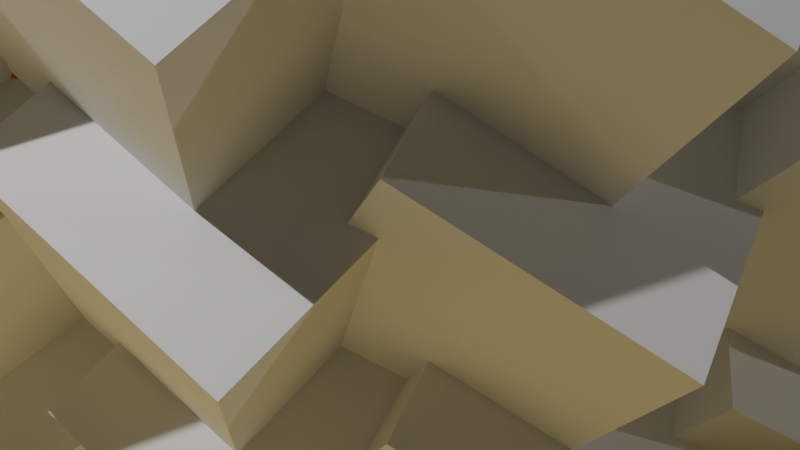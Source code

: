 # Source: base-project.blend  (saved by Blender 4.1.23; exported with 4.5.12 LTS)
import bpy
from mathutils import Matrix  # noqa: F401  (used for matrix-valued properties, if any)

bpy.ops.wm.read_factory_settings(use_empty=True)
scene = bpy.context.scene
scene.name = 'Scene'

# ---- collections
col_collection = bpy.data.collections.new('Collection'); scene.collection.children.link(col_collection)
col_carving = bpy.data.collections.new('Carving'); scene.collection.children.link(col_carving)

# ---- materials (node trees are filled in below, after node groups)
mat_material_001 = bpy.data.materials.new('Material.001')
mat_material_001.use_transparent_shadow = False
mat_material = bpy.data.materials.new('Material')
mat_material.alpha_threshold = 0.0
mat_material.use_transparent_shadow = False
mat_material.roughness = 0.5
mat_material.line_color = (0.0, 0.0, 0.0, 1.0)

# ---- material node trees
mat_material_001.use_nodes = True; mat_material_001.node_tree.nodes.clear()
_N = mat_material_001.node_tree.nodes; _L = mat_material_001.node_tree.links
n0 = _N.new('ShaderNodeBsdfPrincipled'); n0.name = 'Principled BSDF'; n0.location = (10, 300)
n0.inputs[0].default_value = (0.8009, 0.6334, 0.2336, 1.0)
n0.inputs[1].default_value = 0.4202
n1 = _N.new('ShaderNodeOutputMaterial'); n1.name = 'Material Output'; n1.location = (300, 300)
_L.new(n0.outputs[0], n1.inputs[0])
n1.is_active_output = True
mat_material.use_nodes = True; mat_material.node_tree.nodes.clear()
_N = mat_material.node_tree.nodes; _L = mat_material.node_tree.links
n0 = _N.new('ShaderNodeOutputMaterial'); n0.name = 'Material Output'; n0.location = (300, 300)
n1 = _N.new('ShaderNodeBsdfPrincipled'); n1.name = 'Principled BSDF'; n1.location = (10, 300)
n1.inputs[0].default_value = (0.8001, 0.0, 0.00186, 1.0)
n1.inputs[3].default_value = 1.45
_L.new(n1.outputs[0], n0.inputs[0])
n0.is_active_output = True

# ---- world
world_world = bpy.data.worlds.new('World'); scene.world = world_world
world_world.use_nodes = True; world_world.node_tree.nodes.clear()
_N = world_world.node_tree.nodes; _L = world_world.node_tree.links
n0 = _N.new('ShaderNodeOutputWorld'); n0.name = 'World Output'; n0.location = (300, 300)
n1 = _N.new('ShaderNodeBackground'); n1.name = 'Background'; n1.location = (10, 300)
n1.inputs[0].default_value = (0.05088, 0.05088, 0.05088, 1.0)
_L.new(n1.outputs[0], n0.inputs[0])
n0.is_active_output = True
world_world.color = (0.05088, 0.05088, 0.05088)
world_world.use_sun_shadow = False
world_world.sun_shadow_jitter_overblur = 0.0

# ---- cameras
cam_camera = bpy.data.cameras.new('Camera')
cam_camera.clip_end = 100.0
cam_camera.ortho_scale = 7.314

# ---- lights
light_light = bpy.data.lights.new('Light', 'POINT')
light_light.transmission_factor = 0.0
light_light.energy = 1000.0
light_light.shadow_soft_size = 0.1
light_light.shadow_maximum_resolution = 0.006
light_light.use_absolute_resolution = True
light_light_001 = bpy.data.lights.new('Light.001', 'SPOT')
light_light_001.diffuse_factor = 0.7115
light_light_001.transmission_factor = 0.0
light_light_001.energy = 1e+04
light_light_001.shadow_soft_size = 0.1
light_light_001.shadow_maximum_resolution = 0.006
light_light_001.use_absolute_resolution = True
light_light_001.spot_blend = 0.6452
light_light_001.spot_size = 2.107
light_light_002 = bpy.data.lights.new('Light.002', 'POINT')
light_light_002.transmission_factor = 0.0
light_light_002.energy = 1000.0
light_light_002.shadow_soft_size = 0.1
light_light_002.shadow_maximum_resolution = 0.006
light_light_002.use_absolute_resolution = True

# ---- meshes
me_cube_001 = bpy.data.meshes.new('Cube.001')
me_cube_001.from_pydata([(-11.0, -11.0, -0.01), (-11.0, -11.0, 0.11), (-11.0, 11.0, -0.01), (-11.0, 11.0, 0.11), (11.0, -11.0, -0.01), (11.0, -11.0, 0.11), (11.0, 11.0, -0.01), (11.0, 11.0, 0.11)], [], [(0, 1, 3, 2), (2, 3, 7, 6), (6, 7, 5, 4), (4, 5, 1, 0), (2, 6, 4, 0), (7, 3, 1, 5)])
_uv = me_cube_001.uv_layers.new(name='UVMap')
_uv.uv.foreach_set('vector', [0.375, 0.0, 0.625, 0.0, 0.625, 0.25, 0.375, 0.25, 0.375, 0.25, 0.625, 0.25, 0.625, 0.5, 0.375, 0.5, 0.375, 0.5, 0.625, 0.5, 0.625, 0.75, 0.375, 0.75, 0.375, 0.75, 0.625, 0.75, 0.625, 1.0, 0.375, 1.0, 0.125, 0.5, 0.375, 0.5, 0.375, 0.75, 0.125, 0.75, 0.625, 0.5, 0.875, 0.5, 0.875, 0.75, 0.625, 0.75])
me_cube_001.materials.append(mat_material_001)
me_cube_001.update()
me_cube_002 = bpy.data.meshes.new('Cube.002')
me_cube_002.from_pydata([(-1.198, -0.3995, 0.3059), (0.8721, -0.8186, 0.5066), (-0.1307, -0.02669, 1.292), (0.1948, 1.191, 0.4796), (-1.267, 0.5882, 0.3059), (0.8121, 0.9594, 0.5066), (-0.4117, 1.327, 1.292), (-0.5569, 2.58, 0.4796), (-1.694, 1.481, 0.3059), (0.1024, 2.591, 0.5066), (-1.171, 2.483, 1.292), (-1.766, 3.594, 0.4796), (-2.42, 2.154, 0.3059), (-1.157, 3.847, 0.5066), (-2.302, 3.278, 1.292), (-3.264, 4.093, 0.4796), (-3.343, 2.514, 0.3059), (-2.791, 4.552, 0.5066), (-3.646, 3.603, 1.292), (-4.84, 4.006, 0.4796), (-4.333, 2.509, 0.3059), (-4.569, 4.607, 0.5066), (-5.015, 3.41, 1.292), (-6.274, 3.346, 0.4796), (-5.252, 2.14, 0.3059), (-6.243, 4.005, 0.5066), (-6.217, 2.727, 1.292), (-7.365, 2.205, 0.4796), (-5.971, 1.459, 0.3059), (-7.578, 2.829, 0.5066), (-7.085, 1.65, 1.292), (-7.96, 0.7424, 0.4796), (-6.389, 0.5615, 0.3059), (-8.387, 1.245, 0.5066), (-7.495, 0.3297, 1.292), (-7.975, -0.8362, 0.4796), (-6.448, -0.4268, 0.3059), (-8.557, -0.5263, 0.5066), (-7.391, -1.049, 1.292), (-7.409, -2.31, 0.4796), (-6.139, -1.368, 0.3059), (-8.064, -2.236, 0.5066), (-6.788, -2.293, 1.292), (-6.341, -3.472, 0.4796), (-5.506, -2.129, 0.3059), (-6.978, -3.644, 0.5066), (-5.769, -3.228, 1.292), (-4.92, -4.16, 0.4796), (-4.638, -2.604, 0.3059), (-5.449, -4.554, 0.5066), (-4.478, -3.723, 1.292), (-3.346, -4.278, 0.4796), (-3.656, -2.727, 0.3059), (-3.693, -4.839, 0.5066), (-3.096, -3.709, 1.292), (-1.839, -3.808, 0.4796), (-2.697, -2.48, 0.3059), (-1.955, -4.458, 0.5066), (-1.815, -3.187, 1.292), (-0.6097, -2.818, 0.4796), (-1.896, -1.898, 0.3059), (-0.4793, -3.464, 0.5066), (-0.8161, -2.231, 1.292), (0.169, -1.444, 0.4796), (-1.365, -1.062, 0.3059), (0.528, -1.998, 0.5066), (-0.2385, -0.9752, 1.292), (0.3883, 0.1188, 0.4796), (0.09046, -1.282, 0.884), (-0.9884, -0.4297, 1.729), (0.4406, 0.02871, 0.009917), (-0.6382, 0.8807, 0.855), (1.238, -0.8807, 1.945), (0.1594, -0.02871, 2.79), (1.588, 0.4297, 1.071), (0.5095, 1.282, 1.916), (0.2537, 0.2371, 0.884), (-1.063, 0.6327, 1.729), (0.09747, 1.584, 0.009917), (-1.219, 1.98, 0.855), (1.174, 1.032, 1.945), (-0.1429, 1.428, 2.79), (1.017, 2.379, 1.071), (-0.2991, 2.775, 1.916), (-0.153, 1.71, 0.884), (-1.523, 1.593, 1.729), (-0.7936, 2.905, 0.009917), (-2.163, 2.789, 0.855), (0.4102, 2.787, 1.945), (-0.9596, 2.671, 2.79), (-0.2304, 3.983, 1.071), (-1.6, 3.866, 1.916), (-1.073, 2.929, 0.884), (-2.304, 2.318, 1.729), (-2.108, 3.806, 0.009917), (-3.339, 3.194, 0.855), (-0.945, 4.138, 1.945), (-2.176, 3.527, 2.79), (-1.98, 5.015, 1.071), (-3.211, 4.403, 1.916), (-2.376, 3.726, 0.884), (-3.296, 2.704, 1.729), (-3.661, 4.16, 0.009917), (-4.581, 3.138, 0.855), (-2.702, 4.897, 1.945), (-3.622, 3.875, 2.79), (-3.987, 5.331, 1.071), (-4.907, 4.31, 1.916), (-3.881, 3.987, 0.884), (-4.361, 2.699, 1.729), (-5.236, 3.918, 0.009917), (-5.716, 2.63, 0.855), (-4.615, 4.956, 1.945), (-5.095, 3.668, 2.79), (-5.97, 4.888, 1.071), (-6.45, 3.599, 1.916), (-5.377, 3.676, 0.884), (-5.35, 2.302, 1.729), (-6.611, 3.114, 0.009917), (-6.584, 1.74, 0.855), (-6.416, 4.308, 1.945), (-6.388, 2.934, 2.79), (-7.65, 3.746, 1.071), (-7.623, 2.372, 1.916), (-6.654, 2.838, 0.884), (-6.123, 1.569, 1.729), (-7.595, 1.861, 0.009917), (-7.065, 0.593, 0.855), (-7.852, 3.043, 1.945), (-7.321, 1.775, 2.79), (-8.793, 2.067, 1.071), (-8.263, 0.7986, 1.916), (-7.533, 1.588, 0.884), (-6.573, 0.6041, 1.729), (-8.049, 0.3341, 0.009917), (-7.089, -0.6501, 0.855), (-8.723, 1.339, 1.945), (-7.763, 0.3547, 2.79), (-9.239, 0.08471, 1.071), (-8.279, -0.8995, 1.916), (-7.891, 0.1033, 0.884), (-6.636, -0.4591, 1.729), (-7.91, -1.253, 0.009917), (-6.656, -1.815, 0.855), (-8.906, -0.5661, 1.945), (-7.651, -1.129, 2.79), (-8.925, -1.922, 1.071), (-7.67, -2.485, 1.916), (-7.678, -1.409, 0.884), (-6.304, -1.471, 1.729), (-7.197, -2.678, 0.009917), (-5.824, -2.74, 0.855), (-8.375, -2.405, 1.945), (-7.002, -2.467, 2.79), (-7.895, -3.673, 1.071), (-6.521, -3.735, 1.916), (-6.923, -2.738, 0.884), (-5.624, -2.29, 1.729), (-6.01, -3.74, 0.009917), (-4.71, -3.293, 0.855), (-7.206, -3.92, 1.945), (-5.906, -3.473, 2.79), (-6.293, -4.923, 1.071), (-4.993, -4.476, 1.916), (-5.734, -3.696, 0.884), (-4.689, -2.802, 1.729), (-4.516, -4.292, 0.009917), (-3.471, -3.398, 0.855), (-5.562, -4.899, 1.945), (-4.518, -4.005, 2.79), (-4.344, -5.496, 1.071), (-3.299, -4.602, 1.916), (-4.275, -4.149, 0.884), (-3.632, -2.934, 1.729), (-2.923, -4.256, 0.009917), (-2.28, -3.041, 0.855), (-3.673, -5.205, 1.945), (-3.03, -3.99, 2.79), (-2.32, -5.312, 1.071), (-1.678, -4.097, 1.916), (-2.752, -4.035, 0.884), (-2.601, -2.668, 1.729), (-1.455, -3.637, 0.009917), (-1.304, -2.27, 0.855), (-1.803, -4.795, 1.945), (-1.653, -3.429, 2.79), (-0.5065, -4.398, 1.071), (-0.3559, -3.031, 1.916), (-1.377, -3.368, 0.884), (-1.74, -2.042, 1.729), (-0.3175, -2.521, 0.009917), (-0.6799, -1.195, 0.855), (-0.2156, -3.727, 1.945), (-0.5779, -2.401, 2.79), (0.8442, -2.88, 1.071), (0.4818, -1.554, 1.916), (-0.3443, -2.243, 0.884), (-1.169, -1.143, 1.729), (0.33, -1.066, 0.009917), (-0.4945, 0.03432, 0.855), (0.868, -2.149, 1.945), (0.04345, -1.049, 2.79), (1.542, -0.9721, 1.071), (0.7177, 0.1279, 1.916), (0.3973, -1.379, 2.351), (-0.7633, -0.4623, 3.26), (0.774, 0.03088, 1.411), (-0.3866, 0.9474, 2.32), (1.632, -0.9474, 3.492), (0.4715, -0.03088, 4.401), (2.009, 0.4623, 2.552), (0.8482, 1.379, 3.461), (0.5729, 0.2551, 2.351), (-0.8434, 0.6807, 3.26), (0.4049, 1.705, 1.411), (-1.011, 2.13, 2.32), (1.563, 1.11, 3.492), (0.1462, 1.536, 4.401), (1.394, 2.56, 2.552), (-0.02178, 2.985, 3.461), (0.1354, 1.839, 2.351), (-1.338, 1.714, 3.26), (-0.5538, 3.125, 1.411), (-2.027, 3.0, 2.32), (0.7413, 2.998, 3.492), (-0.7323, 2.873, 4.401), (0.05212, 4.284, 2.552), (-1.421, 4.159, 3.461), (-0.8538, 3.151, 2.351), (-2.178, 2.493, 3.26), (-1.968, 4.094, 1.411), (-3.292, 3.436, 2.32), (-0.7166, 4.452, 3.492), (-2.041, 3.794, 4.401), (-1.83, 5.395, 2.552), (-3.155, 4.737, 3.461), (-2.256, 4.008, 2.351), (-3.246, 2.909, 3.26), (-3.639, 4.475, 1.411), (-4.628, 3.376, 2.32), (-2.607, 5.268, 3.492), (-3.597, 4.169, 4.401), (-3.989, 5.735, 2.552), (-4.979, 4.636, 3.461), (-3.875, 4.289, 2.351), (-4.392, 2.903, 3.26), (-5.333, 4.215, 1.411), (-5.849, 2.829, 2.32), (-4.665, 5.332, 3.492), (-5.181, 3.946, 4.401), (-6.122, 5.258, 2.552), (-6.638, 3.872, 3.461), (-5.484, 3.955, 2.351), (-5.455, 2.476, 3.26), (-6.812, 3.35, 1.411), (-6.783, 1.872, 2.32), (-6.602, 4.634, 3.492), (-6.573, 3.156, 4.401), (-7.93, 4.03, 2.552), (-7.901, 2.551, 3.461), (-6.858, 3.053, 2.351), (-6.287, 1.688, 3.26), (-7.871, 2.002, 1.411), (-7.3, 0.638, 2.32), (-8.147, 3.274, 3.492), (-7.576, 1.91, 4.401), (-9.16, 2.223, 2.552), (-8.589, 0.8592, 3.461), (-7.803, 1.709, 2.351), (-6.771, 0.6498, 3.26), (-8.359, 0.3594, 1.411), (-7.327, -0.6994, 2.32), (-9.084, 1.44, 3.492), (-8.051, 0.3816, 4.401), (-9.639, 0.09112, 2.552), (-8.607, -0.9677, 3.461), (-8.189, 0.1111, 2.351), (-6.839, -0.4939, 3.26), (-8.209, -1.348, 1.411), (-6.86, -1.953, 2.32), (-9.28, -0.609, 3.492), (-7.931, -1.214, 4.401), (-9.301, -2.068, 2.552), (-7.952, -2.673, 3.461), (-7.959, -1.516, 2.351), (-6.482, -1.583, 3.26), (-7.442, -2.881, 1.411), (-5.965, -2.947, 2.32), (-8.71, -2.587, 3.492), (-7.233, -2.654, 4.401), (-8.193, -3.952, 2.552), (-6.715, -4.018, 3.461), (-7.148, -2.945, 2.351), (-5.75, -2.464, 3.26), (-6.165, -4.024, 1.411), (-4.767, -3.543, 2.32), (-7.452, -4.217, 3.492), (-6.054, -3.736, 4.401), (-6.47, -5.296, 2.552), (-5.071, -4.815, 3.461), (-5.868, -3.976, 2.351), (-4.745, -3.014, 3.26), (-4.558, -4.618, 1.411), (-3.434, -3.656, 2.32), (-5.683, -5.271, 3.492), (-4.56, -4.309, 4.401), (-4.373, -5.912, 2.552), (-3.249, -4.951, 3.461), (-4.299, -4.464, 2.351), (-3.608, -3.156, 3.26), (-2.844, -4.579, 1.411), (-2.153, -3.271, 2.32), (-3.651, -5.6, 3.492), (-2.96, -4.292, 4.401), (-2.196, -5.715, 2.552), (-1.505, -4.407, 3.461), (-2.66, -4.34, 2.351), (-2.498, -2.87, 3.26), (-1.265, -3.912, 1.411), (-1.103, -2.443, 2.32), (-1.64, -5.159, 3.492), (-1.478, -3.689, 4.401), (-0.2448, -4.731, 2.552), (-0.08281, -3.261, 3.461), (-1.182, -3.623, 2.351), (-1.571, -2.197, 3.26), (-0.0416, -2.712, 1.411), (-0.4314, -1.286, 2.32), (0.06808, -4.009, 3.492), (-0.3217, -2.582, 4.401), (1.208, -3.098, 2.552), (0.8183, -1.672, 3.461), (-0.07034, -2.413, 2.351), (-0.9573, -1.229, 3.26), (0.655, -1.146, 1.411), (-0.232, 0.03692, 2.32), (1.234, -2.312, 3.492), (0.3467, -1.129, 4.401), (1.959, -1.046, 2.552), (1.072, 0.1375, 3.461), (0.7274, -1.483, 3.929), (-0.5211, -0.4973, 4.907), (1.133, 0.03322, 2.918), (-0.1159, 1.019, 3.896), (2.056, -1.019, 5.157), (0.8072, -0.03322, 6.135), (2.461, 0.4973, 4.145), (1.212, 1.483, 5.123), (0.9163, 0.2744, 3.929), (-0.6073, 0.7323, 4.907), (0.7355, 1.834, 2.918), (-0.7881, 2.292, 3.896), (1.981, 1.194, 5.157), (0.4573, 1.652, 6.135), (1.8, 2.754, 4.145), (0.2766, 3.212, 5.123), (0.4457, 1.978, 3.929), (-1.14, 1.844, 4.907), (-0.2957, 3.362, 2.918), (-1.881, 3.228, 3.896), (1.097, 3.225, 5.157), (-0.4878, 3.091, 6.135), (0.3561, 4.609, 4.145), (-1.229, 4.475, 5.123), (-0.6185, 3.39, 3.929), (-2.043, 2.682, 4.907), (-1.817, 4.404, 2.918), (-3.241, 3.696, 3.896), (-0.4709, 4.789, 5.157), (-1.896, 4.082, 6.135), (-1.669, 5.803, 4.145), (-3.094, 5.096, 5.123), (-2.127, 4.312, 3.929), (-3.192, 3.129, 4.907), (-3.614, 4.814, 2.918), (-4.679, 3.632, 3.896), (-2.504, 5.667, 5.157), (-3.569, 4.485, 6.135), (-3.991, 6.17, 4.145), (-5.056, 4.988, 5.123), (-3.869, 4.614, 3.929), (-4.425, 3.123, 4.907), (-5.437, 4.534, 2.918), (-5.992, 3.044, 3.896), (-4.718, 5.736, 5.157), (-5.274, 4.245, 6.135), (-6.286, 5.656, 4.145), (-6.841, 4.166, 5.123), (-5.6, 4.254, 3.929), (-5.568, 2.664, 4.907), (-7.029, 3.604, 2.918), (-6.997, 2.014, 3.896), (-6.802, 4.986, 5.157), (-6.771, 3.395, 6.135), (-8.231, 4.335, 4.145), (-8.199, 2.745, 5.123), (-7.077, 3.284, 3.929), (-6.463, 1.816, 4.907), (-8.167, 2.154, 2.918), (-7.553, 0.6863, 3.896), (-8.464, 3.522, 5.157), (-7.85, 2.054, 6.135), (-9.554, 2.392, 4.145), (-8.94, 0.9243, 5.123), (-8.095, 1.838, 3.929), (-6.984, 0.6991, 4.907), (-8.692, 0.3866, 2.918), (-7.582, -0.7524, 3.896), (-9.472, 1.549, 5.157), (-8.361, 0.4105, 6.135), (-10.07, 0.09803, 4.145), (-8.959, -1.041, 5.123), (-8.509, 0.1195, 3.929), (-7.057, -0.5314, 4.907), (-8.531, -1.45, 2.918), (-7.08, -2.101, 3.896), (-9.684, -0.6552, 5.157), (-8.232, -1.306, 6.135), (-9.706, -2.225, 4.145), (-8.254, -2.876, 5.123), (-8.263, -1.631, 3.929), (-6.673, -1.703, 4.907), (-7.706, -3.099, 2.918), (-6.117, -3.17, 3.896), (-9.07, -2.783, 5.157), (-7.481, -2.855, 6.135), (-8.514, -4.251, 4.145), (-6.924, -4.323, 5.123), (-7.39, -3.168, 3.929), (-5.885, -2.651, 4.907), (-6.333, -4.329, 2.918), (-4.828, -3.811, 3.896), (-7.717, -4.537, 5.157), (-6.213, -4.019, 6.135), (-6.66, -5.697, 4.145), (-5.156, -5.179, 5.123), (-6.013, -4.277, 3.929), (-4.804, -3.242, 4.907), (-4.603, -4.968, 2.918), (-3.394, -3.933, 3.896), (-5.814, -5.67, 5.157), (-4.605, -4.635, 6.135), (-4.404, -6.36, 4.145), (-3.196, -5.326, 5.123), (-4.325, -4.802, 3.929), (-3.581, -3.395, 4.907), (-2.76, -4.926, 2.918), (-2.016, -3.519, 3.896), (-3.628, -6.024, 5.157), (-2.884, -4.618, 6.135), (-2.063, -6.148, 4.145), (-1.319, -4.741, 5.123), (-2.562, -4.669, 3.929), (-2.387, -3.088, 4.907), (-1.061, -4.209, 2.918), (-0.8867, -2.628, 3.896), (-1.464, -5.55, 5.157), (-1.29, -3.968, 6.135), (0.03661, -5.089, 4.145), (0.2109, -3.508, 5.123), (-0.9712, -3.898, 3.929), (-1.391, -2.363, 4.907), (0.2553, -2.918, 2.918), (-0.1641, -1.383, 3.896), (0.3732, -4.313, 5.157), (-0.04608, -2.778, 6.135), (1.6, -3.333, 4.145), (1.18, -1.798, 5.123), (0.2243, -2.595, 3.929), (-0.7299, -1.322, 4.907), (1.005, -1.233, 2.918), (0.05043, 0.03972, 3.896), (1.627, -2.487, 5.157), (0.673, -1.214, 6.135), (2.408, -1.125, 4.145), (1.453, 0.148, 5.123), (1.083, -1.596, 5.627), (-0.2606, -0.535, 6.679), (1.518, 0.03574, 4.539), (0.1753, 1.096, 5.591), (2.511, -1.096, 6.948), (1.168, -0.03574, 8.0), (2.947, 0.535, 5.86), (1.604, 1.596, 6.912), (1.286, 0.2952, 5.627), (-0.3533, 0.7877, 6.679), (1.091, 1.973, 4.539), (-0.5478, 2.465, 5.591), (2.431, 1.285, 6.948), (0.792, 1.777, 8.0), (2.237, 2.962, 5.86), (0.5975, 3.455, 6.912), (0.7794, 2.128, 5.627), (-0.9259, 1.984, 6.679), (-0.01815, 3.617, 4.539), (-1.723, 3.472, 5.591), (1.481, 3.47, 6.948), (-0.2247, 3.325, 8.0), (0.683, 4.958, 5.86), (-1.022, 4.814, 6.912), (-0.3654, 3.647, 5.627), (-1.898, 2.885, 6.679), (-1.654, 4.738, 4.539), (-3.187, 3.976, 5.591), (-0.2065, 5.152, 6.948), (-1.739, 4.391, 8.0), (-1.496, 6.243, 5.86), (-3.028, 5.482, 6.912), (-1.988, 4.638, 5.627), (-3.134, 3.367, 6.679), (-3.588, 5.179, 4.539), (-4.734, 3.907, 5.591), (-2.394, 6.097, 6.948), (-3.54, 4.825, 8.0), (-3.994, 6.637, 5.86), (-5.139, 5.366, 6.912), (-3.862, 4.963, 5.627), (-4.46, 3.36, 6.679), (-5.549, 4.878, 4.539), (-6.146, 3.274, 5.591), (-4.776, 6.17, 6.948), (-5.373, 4.567, 8.0), (-6.462, 6.085, 5.86), (-7.06, 4.481, 6.912), (-5.724, 4.577, 5.627), (-5.69, 2.866, 6.679), (-7.261, 3.877, 4.539), (-7.227, 2.166, 5.591), (-7.017, 5.363, 6.948), (-6.984, 3.652, 8.0), (-8.554, 4.664, 5.86), (-8.521, 2.953, 6.912), (-7.314, 3.533, 5.627), (-6.653, 1.954, 6.679), (-8.486, 2.317, 4.539), (-7.825, 0.7383, 5.591), (-8.806, 3.789, 6.948), (-8.145, 2.21, 8.0), (-9.978, 2.573, 5.86), (-9.317, 0.9943, 6.912), (-8.408, 1.977, 5.627), (-7.213, 0.752, 6.679), (-9.051, 0.4159, 4.539), (-7.856, -0.8094, 5.591), (-9.89, 1.667, 6.948), (-8.695, 0.4416, 8.0), (-10.53, 0.1055, 5.86), (-9.338, -1.12, 6.912), (-8.854, 0.1286, 5.627), (-7.292, -0.5716, 6.679), (-8.878, -1.56, 4.539), (-7.316, -2.26, 5.591), (-10.12, -0.7048, 6.948), (-8.556, -1.405, 8.0), (-10.14, -2.393, 5.86), (-8.58, -3.094, 6.912), (-8.589, -1.755, 5.627), (-6.879, -1.832, 6.679), (-7.99, -3.334, 4.539), (-6.28, -3.411, 5.591), (-9.457, -2.994, 6.948), (-7.748, -3.071, 8.0), (-8.859, -4.573, 5.86), (-7.149, -4.65, 6.912), (-7.65, -3.408, 5.627), (-6.031, -2.851, 6.679), (-6.512, -4.657, 4.539), (-4.894, -4.1, 5.591), (-8.002, -4.881, 6.948), (-6.383, -4.324, 8.0), (-6.864, -6.129, 5.86), (-5.246, -5.572, 6.912), (-6.168, -4.601, 5.627), (-4.868, -3.488, 6.679), (-4.652, -5.344, 4.539), (-3.352, -4.231, 5.591), (-5.954, -6.1, 6.948), (-4.654, -4.987, 8.0), (-4.438, -6.842, 5.86), (-3.138, -5.729, 6.912), (-4.352, -5.166, 5.627), (-3.552, -3.653, 6.679), (-2.669, -5.299, 4.539), (-1.869, -3.786, 5.591), (-3.602, -6.481, 6.948), (-2.803, -4.967, 8.0), (-1.919, -6.614, 5.86), (-1.119, -5.101, 6.912), (-2.456, -5.023, 5.627), (-2.268, -3.322, 6.679), (-0.8414, -4.528, 4.539), (-0.6539, -2.827, 5.591), (-1.275, -5.97, 6.948), (-1.088, -4.269, 8.0), (0.3394, -5.475, 5.86), (0.5269, -3.774, 6.912), (-0.7448, -4.193, 5.627), (-1.196, -2.542, 6.679), (0.5746, -3.139, 4.539), (0.1235, -1.488, 5.591), (0.7015, -4.64, 6.948), (0.2504, -2.989, 8.0), (2.021, -3.586, 5.86), (1.57, -1.935, 6.912), (0.5413, -2.792, 5.627), (-0.4852, -1.423, 6.679), (1.381, -1.327, 4.539), (0.3543, 0.04273, 5.591), (2.051, -2.676, 6.948), (1.024, -1.306, 8.0), (2.89, -1.21, 5.86), (1.863, 0.1592, 6.912), (1.465, -1.717, 7.453), (0.01965, -0.5756, 8.585), (1.934, 0.03845, 6.283), (0.4886, 1.18, 7.414), (3.002, -1.18, 8.874), (3.471, 0.5756, 7.704), (2.026, 1.717, 8.835), (1.683, 0.3176, 7.453), (-0.08011, 0.8474, 8.585), (1.474, 2.122, 6.283), (-0.2893, 2.652, 7.414), (2.915, 1.382, 8.874), (2.706, 3.187, 7.704), (0.9428, 3.717, 8.835), (1.138, 2.29, 7.453), (-0.6961, 2.134, 8.585), (0.2805, 3.891, 6.283), (-1.554, 3.735, 7.414), (1.893, 3.733, 8.874), (1.035, 5.334, 7.704), (-0.7998, 5.178, 8.835), (-0.09308, 3.923, 7.453), (-1.742, 3.104, 8.585), (-1.48, 5.097, 6.283), (-3.129, 4.278, 7.414), (0.07782, 5.543, 8.874), (-1.309, 6.716, 7.704), (-2.958, 5.897, 8.835), (-1.839, 4.99, 7.453), (-3.071, 3.622, 8.585), (-3.56, 5.571, 6.283), (-4.792, 4.203, 7.414), (-2.276, 6.559, 8.874), (-3.997, 7.14, 7.704), (-5.229, 5.772, 8.835), (-3.855, 5.34, 7.453), (-4.498, 3.614, 8.585), (-5.669, 5.248, 6.283), (-6.312, 3.522, 7.414), (-4.837, 6.638, 8.874), (-6.652, 6.546, 7.704), (-7.295, 4.821, 8.835), (-5.858, 4.924, 7.453), (-5.822, 3.083, 8.585), (-7.511, 4.171, 6.283), (-7.475, 2.33, 7.414), (-7.249, 5.77, 8.874), (-8.903, 5.017, 7.704), (-8.866, 3.177, 8.835), (-7.568, 3.8, 7.453), (-6.857, 2.102, 8.585), (-8.829, 2.493, 6.283), (-8.118, 0.7943, 7.414), (-9.173, 4.076, 8.874), (-10.43, 2.768, 7.704), (-9.723, 1.07, 8.835), (-8.745, 2.127, 7.453), (-7.46, 0.809, 8.585), (-9.437, 0.4474, 6.283), (-8.152, -0.8707, 7.414), (-10.34, 1.793, 8.874), (-11.03, 0.1134, 7.704), (-9.745, -1.205, 8.835), (-9.225, 0.1383, 7.453), (-7.545, -0.6149, 8.585), (-9.25, -1.678, 6.283), (-7.57, -2.431, 7.414), (-10.58, -0.7583, 8.874), (-10.61, -2.575, 7.704), (-8.93, -3.328, 8.835), (-8.939, -1.888, 7.453), (-7.1, -1.97, 8.585), (-8.296, -3.586, 6.283), (-6.456, -3.669, 7.414), (-9.874, -3.221, 8.874), (-9.23, -4.92, 7.704), (-7.391, -5.003, 8.835), (-7.929, -3.667, 7.453), (-6.188, -3.067, 8.585), (-6.706, -5.01, 6.283), (-4.965, -4.41, 7.414), (-8.308, -5.25, 8.874), (-7.085, -6.593, 7.704), (-5.344, -5.994, 8.835), (-6.336, -4.95, 7.453), (-4.937, -3.752, 8.585), (-4.704, -5.749, 6.283), (-3.306, -4.552, 7.414), (-6.106, -6.562, 8.874), (-4.474, -7.361, 7.704), (-3.076, -6.164, 8.835), (-4.382, -5.557, 7.453), (-3.522, -3.929, 8.585), (-2.571, -5.7, 6.283), (-1.711, -4.073, 7.414), (-3.575, -6.972, 8.874), (-1.764, -7.115, 7.704), (-0.904, -5.487, 8.835), (-2.342, -5.404, 7.453), (-2.14, -3.573, 8.585), (-0.6052, -4.871, 6.283), (-0.4034, -3.041, 7.414), (-1.072, -6.422, 8.874), (0.6651, -5.89, 7.704), (0.8668, -4.06, 8.835), (-0.5012, -4.511, 7.453), (-0.9865, -2.735, 8.585), (0.9181, -3.377, 6.283), (0.4329, -1.601, 7.414), (1.055, -4.991, 8.874), (2.474, -3.857, 7.704), (1.989, -2.081, 8.835), (0.8823, -3.004, 7.453), (-0.2219, -1.53, 8.585), (1.785, -1.427, 6.283), (0.6811, 0.04597, 7.414), (2.506, -2.878, 8.874), (3.409, -1.302, 7.704), (2.305, 0.1712, 8.835), (0.9869, 3.336, 9.082), (2.591, 1.48, 9.082), (1.927, 1.346, 9.082), (2.736, -0.9697, 9.082), (0.5577, -0.3876, 9.082), (0.3463, -1.486, 9.082), (2.114, -0.1614, 9.082), (2.303, -2.607, 9.082), (1.555, 3.704, 9.082), (0.3511, 1.22, 9.082), (-0.4419, -2.903, 9.082), (1.689, -2.32, 9.082), (0.9654, -4.664, 9.082), (-0.4321, 2.639, 9.082), (0.5003, -4.172, 9.082), (-1.035, -6.086, 9.082), (-1.696, -3.93, 9.082), (-2.357, -4.891, 9.082), (-1.286, -5.457, 9.082), (-3.417, -6.672, 9.082), (-3.239, -4.424, 9.082), (-3.318, -5.421, 9.082), (-3.42, -5.995, 9.082), (-5.848, -6.342, 9.082), (-4.857, -4.317, 9.082), (-6.321, -3.622, 9.082), (-5.296, -5.214, 9.082), (-5.602, -5.711, 9.082), (-7.988, -5.14, 9.082), (-7.527, -4.644, 9.082), (-0.6187, 4.841, 9.082), (-0.2254, 5.392, 9.082), (-1.036, 4.434, 9.082), (-1.682, 3.671, 9.082), (-2.665, 5.649, 9.082), (-4.956, 6.321, 9.082), (-4.892, 5.067, 9.082), (-2.502, 6.307, 9.082), (-2.904, 5.118, 9.082), (-4.866, 5.649, 9.082), (-3.224, 4.171, 9.082), (-4.842, 4.069, 9.082), (-6.912, 4.84, 9.082), (-6.308, 3.379, 9.082), (-7.243, 5.431, 9.082), (-8.517, 3.335, 9.082), (-7.419, 2.198, 9.082), (-9.042, 3.763, 9.082), (-9.457, 1.346, 9.082), (-8.018, 0.6921, 9.082), (-8.942, 1.073, 9.082), (-10.1, 1.551, 9.082), (-9.599, -0.8503, 9.082), (-8.732, -0.004596, 9.082), (-8.02, -0.9287, 9.082), (-8.924, -2.945, 9.082), (-10.28, -0.8968, 9.082), (-7.427, -2.437, 9.082), (-9.536, -3.236, 9.082), (-1.341, -3.198, -0.2801), (-1.645, -2.818, -0.2801), (-1.475, -3.029, -0.2801), (-0.7451, -4.046, -0.2801), (-0.7879, -4.1, -0.2801), (-2.27, -3.052, -0.2801), (-1.827, -2.214, -0.2801), (-2.658, -3.893, -0.2801), (-2.801, -3.428, -0.2801), (-4.101, -3.57, -0.2801), (-3.821, -3.004, -0.2801), (-5.362, -3.224, -0.2801), (-2.416, -4.901, -0.2801), (-2.749, -2.799, -0.2801), (-3.469, -3.416, -0.2801), (-4.285, -5.082, -0.2801), (-2.306, -2.81, -0.2801), (-2.476, -4.935, -0.2801), (-4.139, -4.056, -0.2801), (-4.353, -5.091, -0.2801), (-5.576, -3.662, -0.2801), (-7.389, 3.44, -0.2801), (-5.922, 2.022, -0.2801), (-6.079, 1.763, -0.2801), (-6.339, 2.338, -0.2801), (-6.621, 1.752, -0.2801), (-8.437, 1.883, -0.2801), (-6.689, 2.676, -0.2801), (-8.425, 1.95, -0.2801), (-6.735, -0.2794, -0.2801), (-7.054, 1.244, -0.2801), (-7.505, 1.43, -0.2801), (-8.852, 0.1157, -0.2801), (-6.602, 0.8043, -0.2801), (-7.102, 0.5952, -0.2801), (-6.892, 0.4695, -0.2801), (-6.461, -1.336, -0.2801), (-7.318, -0.03676, -0.2801), (-7.123, -0.6576, -0.2801), (-7.805, -0.02986, -0.2801), (-8.575, -1.747, -0.2801), (-8.838, 0.0487, -0.2801), (-7.092, -1.325, -0.2801), (-7.547, -1.497, -0.2801), (-8.537, -1.804, -0.2801), (-5.841, -2.759, -0.2801), (-5.817, -2.218, -0.2801), (-6.682, -1.83, -0.2801), (-7.632, -3.377, -0.2801), (-4.894, -2.801, -0.2801), (-4.718, -3.314, -0.2801), (-6.408, -2.439, -0.2801), (-7.576, -3.417, -0.2801), (-6.768, -2.767, -0.2801), (-6.155, -4.547, -0.2801), (-6.089, -4.563, -0.2801), (1.165, 0.4255, -0.2801), (1.187, 0.3608, -0.2801), (-0.6271, 0.9043, -0.2801), (0.02103, -1.116, -0.2801), (1.13, -0.8701, -0.2801), (1.135, -0.9384, -0.2801), (-0.371, -2.067, -0.2801), (0.6267, 2.224, -0.2801), (0.6715, 2.172, -0.2801), (-1.216, 2.01, -0.2801), (0.1299, 0.3699, -0.2801), (-0.4495, -0.9903, -0.2801), (-0.4798, 0.05187, -0.2801), (-0.9629, 0.4791, -0.2801), (0.4948, -2.637, -0.2801), (-0.6629, -1.188, -0.2801), (0.4746, -2.702, -0.2801), (-0.5349, 3.699, -0.2801), (-0.4742, 3.667, -0.2801), (-0.3152, 1.792, -0.2801), (-0.3539, 0.3138, -0.2801), (-1.372, 1.492, -0.2801), (-0.7935, -1.825, -0.2801), (-0.9133, -0.2731, -0.2801), (-2.089, 4.636, -0.2801), (-2.157, 4.643, -0.2801), (-2.549, 3.683, -0.2801), (-4.013, 4.924, -0.2801), (-3.947, 4.943, -0.2801), (-4.025, 3.888, -0.2801), (-1.252, 2.95, -0.2801), (-5.788, 4.545, -0.2801), (-0.7445, 1.562, -0.2801), (-2.705, 3.222, -0.2801), (-4.204, 2.805, -0.2801), (-1.567, 2.579, -0.2801), (-1.185, -1.33, -0.2801), (-2.17, 2.823, -0.2801), (-2.124, 2.283, -0.2801), (-3.355, 3.227, -0.2801), (-4.607, 3.167, -0.2801), (-4.0, 3.402, -0.2801), (-5.241, 2.463, -0.2801), (-3.114, 2.742, -0.2801), (-1.289, -2.273, -0.2801), (-5.843, 4.504, -0.2801), (-5.749, 2.652, -0.2801), (-5.472, 3.536, -0.2801), (-5.271, 3.093, -0.2801), (-7.354, 3.499, -0.2801)], [(826, 806), (816, 822), (814, 812), (838, 830), (836, 806), (894, 886), (843, 838), (840, 799), (891, 895), (887, 885), (810, 844), (804, 798), (872, 870), (795, 792), (876, 864), (865, 854)], [(1, 2, 0, 857, 849), (3, 848, 859, 0, 2), (5, 6, 4, 866, 856), (7, 855, 867, 4, 6), (9, 10, 8, 878, 865), (11, 883, 884, 8, 10), (13, 14, 12, 881, 876), (15, 885, 889, 12, 14), (17, 18, 16, 879, 872), (19, 886, 880, 16, 18), (21, 22, 20, 887, 875), (23, 892, 888, 20, 22), (25, 26, 24, 894, 893), (27, 815, 813, 24, 26), (29, 30, 28, 814, 817), (31, 824, 823, 28, 30), (33, 34, 32, 820, 821), (35, 828, 819, 32, 34), (37, 38, 36, 827, 829), (39, 837, 826, 36, 38), (41, 42, 40, 832, 833), (43, 835, 836, 40, 42), (45, 46, 44, 841, 843), (47, 840, 839, 44, 46), (49, 50, 48, 801, 810), (51, 804, 800, 48, 50), (53, 54, 52, 799, 808), (55, 795, 803, 52, 54), (57, 58, 56, 798, 797), (59, 890, 796, 56, 58), (61, 62, 60, 791, 792, 790), (63, 861, 882, 60, 62), (65, 66, 64, 868, 852), (67, 858, 869, 64, 66), (68, 69, 71, 70), (70, 71, 75, 74), (74, 75, 73, 72), (72, 73, 69, 68), (70, 74, 72, 68), (75, 71, 69, 73), (76, 77, 79, 78), (78, 79, 83, 82), (82, 83, 81, 80), (80, 81, 77, 76), (78, 82, 80, 76), (83, 79, 77, 81), (84, 85, 87, 86), (86, 87, 91, 90), (90, 91, 89, 88), (88, 89, 85, 84), (86, 90, 88, 84), (91, 87, 85, 89), (92, 93, 95, 94), (94, 95, 99, 98), (98, 99, 97, 96), (96, 97, 93, 92), (94, 98, 96, 92), (99, 95, 93, 97), (100, 101, 103, 102), (102, 103, 107, 106), (106, 107, 105, 104), (104, 105, 101, 100), (102, 106, 104, 100), (107, 103, 101, 105), (108, 109, 111, 110), (110, 111, 115, 114), (114, 115, 113, 112), (112, 113, 109, 108), (110, 114, 112, 108), (115, 111, 109, 113), (116, 117, 119, 118), (118, 119, 123, 122), (122, 123, 121, 120), (120, 121, 117, 116), (118, 122, 120, 116), (123, 119, 117, 121), (124, 125, 127, 126), (126, 127, 131, 130), (130, 131, 129, 128), (128, 129, 125, 124), (126, 130, 128, 124), (131, 127, 125, 129), (132, 133, 135, 134), (134, 135, 139, 138), (138, 139, 137, 136), (136, 137, 133, 132), (134, 138, 136, 132), (139, 135, 133, 137), (140, 141, 143, 142), (142, 143, 147, 146), (146, 147, 145, 144), (144, 145, 141, 140), (142, 146, 144, 140), (147, 143, 141, 145), (148, 149, 151, 150), (150, 151, 155, 154), (154, 155, 153, 152), (152, 153, 149, 148), (150, 154, 152, 148), (155, 151, 149, 153), (156, 157, 159, 158), (158, 159, 163, 162), (162, 163, 161, 160), (160, 161, 157, 156), (158, 162, 160, 156), (163, 159, 157, 161), (164, 165, 167, 166), (166, 167, 171, 170), (170, 171, 169, 168), (168, 169, 165, 164), (166, 170, 168, 164), (171, 167, 165, 169), (172, 173, 175, 174), (174, 175, 179, 178), (178, 179, 177, 176), (176, 177, 173, 172), (174, 178, 176, 172), (179, 175, 173, 177), (180, 181, 183, 182), (182, 183, 187, 186), (186, 187, 185, 184), (184, 185, 181, 180), (182, 186, 184, 180), (187, 183, 181, 185), (188, 189, 191, 190), (190, 191, 195, 194), (194, 195, 193, 192), (192, 193, 189, 188), (190, 194, 192, 188), (195, 191, 189, 193), (196, 197, 199, 198), (198, 199, 203, 202), (202, 203, 201, 200), (200, 201, 197, 196), (198, 202, 200, 196), (203, 199, 197, 201), (204, 205, 207, 206), (206, 207, 211, 210), (210, 211, 209, 208), (208, 209, 205, 204), (206, 210, 208, 204), (211, 207, 205, 209), (212, 213, 215, 214), (214, 215, 219, 218), (218, 219, 217, 216), (216, 217, 213, 212), (214, 218, 216, 212), (219, 215, 213, 217), (220, 221, 223, 222), (222, 223, 227, 226), (226, 227, 225, 224), (224, 225, 221, 220), (222, 226, 224, 220), (227, 223, 221, 225), (228, 229, 231, 230), (230, 231, 235, 234), (234, 235, 233, 232), (232, 233, 229, 228), (230, 234, 232, 228), (235, 231, 229, 233), (236, 237, 239, 238), (238, 239, 243, 242), (242, 243, 241, 240), (240, 241, 237, 236), (238, 242, 240, 236), (243, 239, 237, 241), (244, 245, 247, 246), (246, 247, 251, 250), (250, 251, 249, 248), (248, 249, 245, 244), (246, 250, 248, 244), (251, 247, 245, 249), (252, 253, 255, 254), (254, 255, 259, 258), (258, 259, 257, 256), (256, 257, 253, 252), (254, 258, 256, 252), (259, 255, 253, 257), (260, 261, 263, 262), (262, 263, 267, 266), (266, 267, 265, 264), (264, 265, 261, 260), (262, 266, 264, 260), (267, 263, 261, 265), (268, 269, 271, 270), (270, 271, 275, 274), (274, 275, 273, 272), (272, 273, 269, 268), (270, 274, 272, 268), (275, 271, 269, 273), (276, 277, 279, 278), (278, 279, 283, 282), (282, 283, 281, 280), (280, 281, 277, 276), (278, 282, 280, 276), (283, 279, 277, 281), (284, 285, 287, 286), (286, 287, 291, 290), (290, 291, 289, 288), (288, 289, 285, 284), (286, 290, 288, 284), (291, 287, 285, 289), (292, 293, 295, 294), (294, 295, 299, 298), (298, 299, 297, 296), (296, 297, 293, 292), (294, 298, 296, 292), (299, 295, 293, 297), (300, 301, 303, 302), (302, 303, 307, 306), (306, 307, 305, 304), (304, 305, 301, 300), (302, 306, 304, 300), (307, 303, 301, 305), (308, 309, 311, 310), (310, 311, 315, 314), (314, 315, 313, 312), (312, 313, 309, 308), (310, 314, 312, 308), (315, 311, 309, 313), (316, 317, 319, 318), (318, 319, 323, 322), (322, 323, 321, 320), (320, 321, 317, 316), (318, 322, 320, 316), (323, 319, 317, 321), (324, 325, 327, 326), (326, 327, 331, 330), (330, 331, 329, 328), (328, 329, 325, 324), (326, 330, 328, 324), (331, 327, 325, 329), (332, 333, 335, 334), (334, 335, 339, 338), (338, 339, 337, 336), (336, 337, 333, 332), (334, 338, 336, 332), (339, 335, 333, 337), (340, 341, 343, 342), (342, 343, 347, 346), (346, 347, 345, 344), (344, 345, 341, 340), (342, 346, 344, 340), (347, 343, 341, 345), (348, 349, 351, 350), (350, 351, 355, 354), (354, 355, 353, 352), (352, 353, 349, 348), (350, 354, 352, 348), (355, 351, 349, 353), (356, 357, 359, 358), (358, 359, 363, 362), (362, 363, 361, 360), (360, 361, 357, 356), (358, 362, 360, 356), (363, 359, 357, 361), (364, 365, 367, 366), (366, 367, 371, 370), (370, 371, 369, 368), (368, 369, 365, 364), (366, 370, 368, 364), (371, 367, 365, 369), (372, 373, 375, 374), (374, 375, 379, 378), (378, 379, 377, 376), (376, 377, 373, 372), (374, 378, 376, 372), (379, 375, 373, 377), (380, 381, 383, 382), (382, 383, 387, 386), (386, 387, 385, 384), (384, 385, 381, 380), (382, 386, 384, 380), (387, 383, 381, 385), (388, 389, 391, 390), (390, 391, 395, 394), (394, 395, 393, 392), (392, 393, 389, 388), (390, 394, 392, 388), (395, 391, 389, 393), (396, 397, 399, 398), (398, 399, 403, 402), (402, 403, 401, 400), (400, 401, 397, 396), (398, 402, 400, 396), (403, 399, 397, 401), (404, 405, 407, 406), (406, 407, 411, 410), (410, 411, 409, 408), (408, 409, 405, 404), (406, 410, 408, 404), (411, 407, 405, 409), (412, 413, 415, 414), (414, 415, 419, 418), (418, 419, 417, 416), (416, 417, 413, 412), (414, 418, 416, 412), (419, 415, 413, 417), (420, 421, 423, 422), (422, 423, 427, 426), (426, 427, 425, 424), (424, 425, 421, 420), (422, 426, 424, 420), (427, 423, 421, 425), (428, 429, 431, 430), (430, 431, 435, 434), (434, 435, 433, 432), (432, 433, 429, 428), (430, 434, 432, 428), (435, 431, 429, 433), (436, 437, 439, 438), (438, 439, 443, 442), (442, 443, 441, 440), (440, 441, 437, 436), (438, 442, 440, 436), (443, 439, 437, 441), (444, 445, 447, 446), (446, 447, 451, 450), (450, 451, 449, 448), (448, 449, 445, 444), (446, 450, 448, 444), (451, 447, 445, 449), (452, 453, 455, 454), (454, 455, 459, 458), (458, 459, 457, 456), (456, 457, 453, 452), (454, 458, 456, 452), (459, 455, 453, 457), (460, 461, 463, 462), (462, 463, 467, 466), (466, 467, 465, 464), (464, 465, 461, 460), (462, 466, 464, 460), (467, 463, 461, 465), (468, 469, 471, 470), (470, 471, 475, 474), (474, 475, 473, 472), (472, 473, 469, 468), (470, 474, 472, 468), (475, 471, 469, 473), (476, 477, 479, 478), (478, 479, 483, 482), (482, 483, 481, 480), (480, 481, 477, 476), (478, 482, 480, 476), (483, 479, 477, 481), (484, 485, 487, 486), (486, 487, 491, 490), (490, 491, 489, 488), (488, 489, 485, 484), (486, 490, 488, 484), (491, 487, 485, 489), (492, 493, 495, 494), (494, 495, 499, 498), (498, 499, 497, 496), (496, 497, 493, 492), (494, 498, 496, 492), (499, 495, 493, 497), (500, 501, 503, 502), (502, 503, 507, 506), (506, 507, 505, 504), (504, 505, 501, 500), (502, 506, 504, 500), (507, 503, 501, 505), (508, 509, 511, 510), (510, 511, 515, 514), (514, 515, 513, 512), (512, 513, 509, 508), (510, 514, 512, 508), (515, 511, 509, 513), (516, 517, 519, 518), (518, 519, 523, 522), (522, 523, 521, 520), (520, 521, 517, 516), (518, 522, 520, 516), (523, 519, 517, 521), (524, 525, 527, 526), (526, 527, 531, 530), (530, 531, 529, 528), (528, 529, 525, 524), (526, 530, 528, 524), (531, 527, 525, 529), (532, 533, 535, 534), (534, 535, 539, 538), (538, 539, 537, 536), (536, 537, 533, 532), (534, 538, 536, 532), (539, 535, 533, 537), (540, 541, 543, 542), (542, 543, 547, 546), (546, 547, 545, 544), (544, 545, 541, 540), (542, 546, 544, 540), (547, 543, 541, 545), (548, 549, 551, 550), (550, 551, 555, 554), (554, 555, 553, 552), (552, 553, 549, 548), (550, 554, 552, 548), (555, 551, 549, 553), (556, 557, 559, 558), (558, 559, 563, 562), (562, 563, 561, 560), (560, 561, 557, 556), (558, 562, 560, 556), (563, 559, 557, 561), (564, 565, 567, 566), (566, 567, 571, 570), (570, 571, 569, 568), (568, 569, 565, 564), (566, 570, 568, 564), (571, 567, 565, 569), (572, 573, 575, 574), (574, 575, 579, 578), (578, 579, 577, 576), (576, 577, 573, 572), (574, 578, 576, 572), (579, 575, 573, 577), (580, 581, 583, 582), (582, 583, 587, 586), (586, 587, 585, 584), (584, 585, 581, 580), (582, 586, 584, 580), (587, 583, 581, 585), (588, 589, 591, 590), (590, 591, 595, 594), (594, 595, 593, 592), (592, 593, 589, 588), (590, 594, 592, 588), (595, 591, 589, 593), (596, 597, 599, 598), (598, 599, 603, 602), (602, 603, 601, 600), (600, 601, 597, 596), (598, 602, 600, 596), (603, 599, 597, 601), (604, 605, 607, 606), (606, 607, 611, 610), (610, 611, 609, 608), (608, 609, 605, 604), (606, 610, 608, 604), (611, 607, 605, 609), (612, 613, 615, 614), (614, 615, 618, 617), (617, 618, 733, 734, 616), (616, 734, 735, 613, 612), (614, 617, 616, 612), (618, 615, 613, 735, 733), (619, 620, 622, 621), (621, 622, 625, 624), (624, 625, 731, 732, 623), (623, 732, 740, 620, 619), (621, 624, 623, 619), (625, 622, 620, 740, 731), (626, 627, 629, 628), (628, 629, 632, 631), (631, 632, 761, 739, 630), (630, 739, 744, 627, 626), (628, 631, 630, 626), (632, 629, 627, 744, 761), (633, 634, 636, 635), (635, 636, 639, 638), (638, 639, 765, 762, 637), (637, 762, 763, 764, 634, 633), (635, 638, 637, 633), (639, 636, 634, 764, 765), (640, 641, 643, 642), (642, 643, 646, 645), (645, 646, 770, 768, 644), (644, 768, 769, 771, 641, 640), (642, 645, 644, 640), (646, 643, 641, 771, 770), (647, 648, 650, 649), (649, 650, 653, 652), (652, 653, 773, 766, 651), (651, 766, 767, 772, 648, 647), (649, 652, 651, 647), (653, 650, 648, 772, 773), (654, 655, 657, 656), (656, 657, 660, 659), (659, 660, 776, 775, 658), (658, 775, 774, 655, 654), (656, 659, 658, 654), (660, 657, 655, 774, 776), (661, 662, 664, 663), (663, 664, 667, 666), (666, 667, 779, 778, 665), (665, 778, 777, 662, 661), (663, 666, 665, 661), (667, 664, 662, 777, 779), (668, 669, 671, 670), (670, 671, 674, 673), (673, 674, 783, 782, 672), (672, 782, 781, 780, 669, 668), (670, 673, 672, 668), (674, 671, 669, 780, 784, 783), (675, 676, 678, 677), (677, 678, 681, 680), (680, 681, 786, 787, 679), (679, 787, 785, 676, 675), (677, 680, 679, 675), (681, 678, 676, 785, 786), (682, 683, 685, 684), (684, 685, 688, 687), (687, 688, 760, 789, 686), (686, 789, 788, 683, 682), (684, 687, 686, 682), (688, 685, 683, 788, 760), (689, 690, 692, 691), (691, 692, 695, 694), (694, 695, 758, 759, 693), (693, 759, 756, 690, 689), (691, 694, 693, 689), (695, 692, 690, 756, 758), (696, 697, 699, 698), (698, 699, 702, 701), (701, 702, 753, 754, 700), (700, 754, 757, 755, 697, 696), (698, 701, 700, 696), (702, 699, 697, 755, 753), (703, 704, 706, 705), (705, 706, 709, 708), (708, 709, 749, 750, 707), (707, 750, 752, 751, 704, 703), (705, 708, 707, 703), (709, 706, 704, 751, 748, 749), (710, 711, 713, 712), (712, 713, 716, 715), (715, 716, 745, 746, 714), (714, 746, 747, 711, 710), (712, 715, 714, 710), (716, 713, 711, 747, 745), (717, 718, 720, 719), (719, 720, 723, 722), (722, 723, 742, 743, 721), (721, 743, 741, 718, 717), (719, 722, 721, 717), (723, 720, 718, 741, 742), (724, 725, 727, 726), (726, 727, 730, 729), (729, 730, 737, 738, 728), (728, 738, 736, 725, 724), (726, 729, 728, 724), (730, 727, 725, 736, 737), (780, 781, 782, 783, 784), (789, 760, 788), (759, 758, 756), (754, 753, 755, 757), (750, 749, 748, 751, 752), (746, 745, 747), (743, 742, 741), (738, 737, 736), (785, 787, 786), (734, 733, 735), (732, 731, 740), (739, 761, 744), (764, 763, 762, 765), (771, 769, 768, 770), (772, 767, 766, 773), (775, 776, 774), (778, 779, 777), (809, 805, 51, 50, 49), (811, 815, 27), (805, 804, 51), (880, 879, 16), (876, 870, 13), (889, 881, 12), (803, 799, 52), (871, 885, 15), (854, 853, 7, 6, 5), (846, 847, 849, 857, 859, 848), (820, 825, 819, 828, 831, 822, 821), (818, 816, 31, 30, 29), (870, 871, 15, 14, 13), (875, 877, 21), (826, 827, 36), (810, 809, 49), (845, 840, 47), (865, 864, 9), (852, 851, 65), (829, 830, 37), (816, 824, 31), (793, 890, 59), (850, 858, 67), (877, 891, 23, 22, 21), (794, 793, 59, 58, 57), (817, 818, 29), (872, 874, 17), (821, 822, 33), (895, 811, 27, 26, 25), (888, 887, 20), (859, 857, 0), (843, 844, 45), (860, 861, 63), (819, 825, 820, 32), (831, 828, 35), (807, 802, 55, 54, 53), (839, 841, 44), (863, 883, 11), (796, 806, 798, 56), (856, 854, 5), (882, 791, 60), (822, 831, 35, 34, 33), (833, 838, 41), (808, 807, 53), (846, 848, 3), (823, 814, 28), (884, 878, 8), (853, 855, 7), (869, 868, 64), (873, 886, 19), (800, 801, 48), (813, 812, 894, 24), (842, 835, 43), (893, 895, 25), (849, 847, 1), (862, 860, 63, 62, 61), (830, 834, 39, 38, 37), (891, 892, 23), (874, 873, 19, 18, 17), (867, 866, 4), (790, 862, 61), (864, 863, 11, 10, 9), (797, 794, 57), (834, 837, 39), (847, 846, 3, 2, 1), (838, 842, 43, 42, 41), (836, 832, 40), (851, 850, 67, 66, 65), (844, 845, 47, 46, 45), (802, 795, 55)])
_uv = me_cube_002.uv_layers.new(name='UVMap')
_uv.uv.foreach_set('vector', [0.375, 0.75, 0.625, 0.75, 0.625, 1.0, 0.4385, 1.0, 0.375, 0.9494, 0.625, 0.5, 0.8176, 0.5, 0.875, 0.5697, 0.875, 0.75, 0.625, 0.75, 0.375, 0.75, 0.625, 0.75, 0.625, 1.0, 0.4385, 1.0, 0.375, 0.9494, 0.625, 0.5, 0.8176, 0.5, 0.875, 0.5697, 0.875, 0.75, 0.625, 0.75, 0.375, 0.75, 0.625, 0.75, 0.625, 1.0, 0.4385, 1.0, 0.375, 0.9494, 0.625, 0.5, 0.8176, 0.5, 0.875, 0.5697, 0.875, 0.75, 0.625, 0.75, 0.375, 0.75, 0.625, 0.75, 0.625, 1.0, 0.4385, 1.0, 0.375, 0.9494, 0.625, 0.5, 0.8176, 0.5, 0.875, 0.5697, 0.875, 0.75, 0.625, 0.75, 0.375, 0.75, 0.625, 0.75, 0.625, 1.0, 0.4385, 1.0, 0.375, 0.9494, 0.625, 0.5, 0.8176, 0.5, 0.875, 0.5697, 0.875, 0.75, 0.625, 0.75, 0.375, 0.75, 0.625, 0.75, 0.625, 1.0, 0.4385, 1.0, 0.375, 0.9494, 0.625, 0.5, 0.8176, 0.5, 0.875, 0.5697, 0.875, 0.75, 0.625, 0.75, 0.375, 0.75, 0.625, 0.75, 0.625, 1.0, 0.4385, 1.0, 0.375, 0.9494, 0.625, 0.5, 0.8176, 0.5, 0.875, 0.5697, 0.875, 0.75, 0.625, 0.75, 0.375, 0.75, 0.625, 0.75, 0.625, 1.0, 0.4385, 1.0, 0.375, 0.9494, 0.625, 0.5, 0.8176, 0.5, 0.875, 0.5697, 0.875, 0.75, 0.625, 0.75, 0.375, 0.75, 0.625, 0.75, 0.625, 1.0, 0.4385, 1.0, 0.375, 0.9494, 0.625, 0.5, 0.8176, 0.5, 0.875, 0.5697, 0.875, 0.75, 0.625, 0.75, 0.375, 0.75, 0.625, 0.75, 0.625, 1.0, 0.4385, 1.0, 0.375, 0.9494, 0.625, 0.5, 0.8176, 0.5, 0.875, 0.5697, 0.875, 0.75, 0.625, 0.75, 0.375, 0.75, 0.625, 0.75, 0.625, 1.0, 0.4385, 1.0, 0.375, 0.9494, 0.625, 0.5, 0.8176, 0.5, 0.875, 0.5697, 0.875, 0.75, 0.625, 0.75, 0.375, 0.75, 0.625, 0.75, 0.625, 1.0, 0.4385, 1.0, 0.375, 0.9494, 0.625, 0.5, 0.8176, 0.5, 0.875, 0.5697, 0.875, 0.75, 0.625, 0.75, 0.375, 0.75, 0.625, 0.75, 0.625, 1.0, 0.4385, 1.0, 0.375, 0.9494, 0.625, 0.5, 0.8176, 0.5, 0.875, 0.5697, 0.875, 0.75, 0.625, 0.75, 0.375, 0.75, 0.625, 0.75, 0.625, 1.0, 0.4385, 1.0, 0.375, 0.9494, 0.625, 0.5, 0.8176, 0.5, 0.875, 0.5697, 0.875, 0.75, 0.625, 0.75, 0.375, 0.75, 0.625, 0.75, 0.625, 1.0, 0.4385, 1.0, 0.375, 0.9494, 0.625, 0.5, 0.8176, 0.5, 0.875, 0.5697, 0.875, 0.75, 0.625, 0.75, 0.375, 0.75, 0.625, 0.75, 0.625, 1.0, 0.4385, 1.0, 0.4031, 0.9719, 0.375, 0.9494, 0.625, 0.5, 0.8176, 0.5, 0.875, 0.5697, 0.875, 0.75, 0.625, 0.75, 0.375, 0.75, 0.625, 0.75, 0.625, 1.0, 0.4385, 1.0, 0.375, 0.9494, 0.625, 0.5, 0.8176, 0.5, 0.875, 0.5697, 0.875, 0.75, 0.625, 0.75, 0.375, 0.0, 0.625, 0.0, 0.625, 0.25, 0.375, 0.25, 0.375, 0.25, 0.625, 0.25, 0.625, 0.5, 0.375, 0.5, 0.375, 0.5, 0.625, 0.5, 0.625, 0.75, 0.375, 0.75, 0.375, 0.75, 0.625, 0.75, 0.625, 1.0, 0.375, 1.0, 0.125, 0.5, 0.375, 0.5, 0.375, 0.75, 0.125, 0.75, 0.625, 0.5, 0.875, 0.5, 0.875, 0.75, 0.625, 0.75, 0.375, 0.0, 0.625, 0.0, 0.625, 0.25, 0.375, 0.25, 0.375, 0.25, 0.625, 0.25, 0.625, 0.5, 0.375, 0.5, 0.375, 0.5, 0.625, 0.5, 0.625, 0.75, 0.375, 0.75, 0.375, 0.75, 0.625, 0.75, 0.625, 1.0, 0.375, 1.0, 0.125, 0.5, 0.375, 0.5, 0.375, 0.75, 0.125, 0.75, 0.625, 0.5, 0.875, 0.5, 0.875, 0.75, 0.625, 0.75, 0.375, 0.0, 0.625, 0.0, 0.625, 0.25, 0.375, 0.25, 0.375, 0.25, 0.625, 0.25, 0.625, 0.5, 0.375, 0.5, 0.375, 0.5, 0.625, 0.5, 0.625, 0.75, 0.375, 0.75, 0.375, 0.75, 0.625, 0.75, 0.625, 1.0, 0.375, 1.0, 0.125, 0.5, 0.375, 0.5, 0.375, 0.75, 0.125, 0.75, 0.625, 0.5, 0.875, 0.5, 0.875, 0.75, 0.625, 0.75, 0.375, 0.0, 0.625, 0.0, 0.625, 0.25, 0.375, 0.25, 0.375, 0.25, 0.625, 0.25, 0.625, 0.5, 0.375, 0.5, 0.375, 0.5, 0.625, 0.5, 0.625, 0.75, 0.375, 0.75, 0.375, 0.75, 0.625, 0.75, 0.625, 1.0, 0.375, 1.0, 0.125, 0.5, 0.375, 0.5, 0.375, 0.75, 0.125, 0.75, 0.625, 0.5, 0.875, 0.5, 0.875, 0.75, 0.625, 0.75, 0.375, 0.0, 0.625, 0.0, 0.625, 0.25, 0.375, 0.25, 0.375, 0.25, 0.625, 0.25, 0.625, 0.5, 0.375, 0.5, 0.375, 0.5, 0.625, 0.5, 0.625, 0.75, 0.375, 0.75, 0.375, 0.75, 0.625, 0.75, 0.625, 1.0, 0.375, 1.0, 0.125, 0.5, 0.375, 0.5, 0.375, 0.75, 0.125, 0.75, 0.625, 0.5, 0.875, 0.5, 0.875, 0.75, 0.625, 0.75, 0.375, 0.0, 0.625, 0.0, 0.625, 0.25, 0.375, 0.25, 0.375, 0.25, 0.625, 0.25, 0.625, 0.5, 0.375, 0.5, 0.375, 0.5, 0.625, 0.5, 0.625, 0.75, 0.375, 0.75, 0.375, 0.75, 0.625, 0.75, 0.625, 1.0, 0.375, 1.0, 0.125, 0.5, 0.375, 0.5, 0.375, 0.75, 0.125, 0.75, 0.625, 0.5, 0.875, 0.5, 0.875, 0.75, 0.625, 0.75, 0.375, 0.0, 0.625, 0.0, 0.625, 0.25, 0.375, 0.25, 0.375, 0.25, 0.625, 0.25, 0.625, 0.5, 0.375, 0.5, 0.375, 0.5, 0.625, 0.5, 0.625, 0.75, 0.375, 0.75, 0.375, 0.75, 0.625, 0.75, 0.625, 1.0, 0.375, 1.0, 0.125, 0.5, 0.375, 0.5, 0.375, 0.75, 0.125, 0.75, 0.625, 0.5, 0.875, 0.5, 0.875, 0.75, 0.625, 0.75, 0.375, 0.0, 0.625, 0.0, 0.625, 0.25, 0.375, 0.25, 0.375, 0.25, 0.625, 0.25, 0.625, 0.5, 0.375, 0.5, 0.375, 0.5, 0.625, 0.5, 0.625, 0.75, 0.375, 0.75, 0.375, 0.75, 0.625, 0.75, 0.625, 1.0, 0.375, 1.0, 0.125, 0.5, 0.375, 0.5, 0.375, 0.75, 0.125, 0.75, 0.625, 0.5, 0.875, 0.5, 0.875, 0.75, 0.625, 0.75, 0.375, 0.0, 0.625, 0.0, 0.625, 0.25, 0.375, 0.25, 0.375, 0.25, 0.625, 0.25, 0.625, 0.5, 0.375, 0.5, 0.375, 0.5, 0.625, 0.5, 0.625, 0.75, 0.375, 0.75, 0.375, 0.75, 0.625, 0.75, 0.625, 1.0, 0.375, 1.0, 0.125, 0.5, 0.375, 0.5, 0.375, 0.75, 0.125, 0.75, 0.625, 0.5, 0.875, 0.5, 0.875, 0.75, 0.625, 0.75, 0.375, 0.0, 0.625, 0.0, 0.625, 0.25, 0.375, 0.25, 0.375, 0.25, 0.625, 0.25, 0.625, 0.5, 0.375, 0.5, 0.375, 0.5, 0.625, 0.5, 0.625, 0.75, 0.375, 0.75, 0.375, 0.75, 0.625, 0.75, 0.625, 1.0, 0.375, 1.0, 0.125, 0.5, 0.375, 0.5, 0.375, 0.75, 0.125, 0.75, 0.625, 0.5, 0.875, 0.5, 0.875, 0.75, 0.625, 0.75, 0.375, 0.0, 0.625, 0.0, 0.625, 0.25, 0.375, 0.25, 0.375, 0.25, 0.625, 0.25, 0.625, 0.5, 0.375, 0.5, 0.375, 0.5, 0.625, 0.5, 0.625, 0.75, 0.375, 0.75, 0.375, 0.75, 0.625, 0.75, 0.625, 1.0, 0.375, 1.0, 0.125, 0.5, 0.375, 0.5, 0.375, 0.75, 0.125, 0.75, 0.625, 0.5, 0.875, 0.5, 0.875, 0.75, 0.625, 0.75, 0.375, 0.0, 0.625, 0.0, 0.625, 0.25, 0.375, 0.25, 0.375, 0.25, 0.625, 0.25, 0.625, 0.5, 0.375, 0.5, 0.375, 0.5, 0.625, 0.5, 0.625, 0.75, 0.375, 0.75, 0.375, 0.75, 0.625, 0.75, 0.625, 1.0, 0.375, 1.0, 0.125, 0.5, 0.375, 0.5, 0.375, 0.75, 0.125, 0.75, 0.625, 0.5, 0.875, 0.5, 0.875, 0.75, 0.625, 0.75, 0.375, 0.0, 0.625, 0.0, 0.625, 0.25, 0.375, 0.25, 0.375, 0.25, 0.625, 0.25, 0.625, 0.5, 0.375, 0.5, 0.375, 0.5, 0.625, 0.5, 0.625, 0.75, 0.375, 0.75, 0.375, 0.75, 0.625, 0.75, 0.625, 1.0, 0.375, 1.0, 0.125, 0.5, 0.375, 0.5, 0.375, 0.75, 0.125, 0.75, 0.625, 0.5, 0.875, 0.5, 0.875, 0.75, 0.625, 0.75, 0.375, 0.0, 0.625, 0.0, 0.625, 0.25, 0.375, 0.25, 0.375, 0.25, 0.625, 0.25, 0.625, 0.5, 0.375, 0.5, 0.375, 0.5, 0.625, 0.5, 0.625, 0.75, 0.375, 0.75, 0.375, 0.75, 0.625, 0.75, 0.625, 1.0, 0.375, 1.0, 0.125, 0.5, 0.375, 0.5, 0.375, 0.75, 0.125, 0.75, 0.625, 0.5, 0.875, 0.5, 0.875, 0.75, 0.625, 0.75, 0.375, 0.0, 0.625, 0.0, 0.625, 0.25, 0.375, 0.25, 0.375, 0.25, 0.625, 0.25, 0.625, 0.5, 0.375, 0.5, 0.375, 0.5, 0.625, 0.5, 0.625, 0.75, 0.375, 0.75, 0.375, 0.75, 0.625, 0.75, 0.625, 1.0, 0.375, 1.0, 0.125, 0.5, 0.375, 0.5, 0.375, 0.75, 0.125, 0.75, 0.625, 0.5, 0.875, 0.5, 0.875, 0.75, 0.625, 0.75, 0.375, 0.0, 0.625, 0.0, 0.625, 0.25, 0.375, 0.25, 0.375, 0.25, 0.625, 0.25, 0.625, 0.5, 0.375, 0.5, 0.375, 0.5, 0.625, 0.5, 0.625, 0.75, 0.375, 0.75, 0.375, 0.75, 0.625, 0.75, 0.625, 1.0, 0.375, 1.0, 0.125, 0.5, 0.375, 0.5, 0.375, 0.75, 0.125, 0.75, 0.625, 0.5, 0.875, 0.5, 0.875, 0.75, 0.625, 0.75, 0.375, 0.0, 0.625, 0.0, 0.625, 0.25, 0.375, 0.25, 0.375, 0.25, 0.625, 0.25, 0.625, 0.5, 0.375, 0.5, 0.375, 0.5, 0.625, 0.5, 0.625, 0.75, 0.375, 0.75, 0.375, 0.75, 0.625, 0.75, 0.625, 1.0, 0.375, 1.0, 0.125, 0.5, 0.375, 0.5, 0.375, 0.75, 0.125, 0.75, 0.625, 0.5, 0.875, 0.5, 0.875, 0.75, 0.625, 0.75, 0.375, 0.0, 0.625, 0.0, 0.625, 0.25, 0.375, 0.25, 0.375, 0.25, 0.625, 0.25, 0.625, 0.5, 0.375, 0.5, 0.375, 0.5, 0.625, 0.5, 0.625, 0.75, 0.375, 0.75, 0.375, 0.75, 0.625, 0.75, 0.625, 1.0, 0.375, 1.0, 0.125, 0.5, 0.375, 0.5, 0.375, 0.75, 0.125, 0.75, 0.625, 0.5, 0.875, 0.5, 0.875, 0.75, 0.625, 0.75, 0.375, 0.0, 0.625, 0.0, 0.625, 0.25, 0.375, 0.25, 0.375, 0.25, 0.625, 0.25, 0.625, 0.5, 0.375, 0.5, 0.375, 0.5, 0.625, 0.5, 0.625, 0.75, 0.375, 0.75, 0.375, 0.75, 0.625, 0.75, 0.625, 1.0, 0.375, 1.0, 0.125, 0.5, 0.375, 0.5, 0.375, 0.75, 0.125, 0.75, 0.625, 0.5, 0.875, 0.5, 0.875, 0.75, 0.625, 0.75, 0.375, 0.0, 0.625, 0.0, 0.625, 0.25, 0.375, 0.25, 0.375, 0.25, 0.625, 0.25, 0.625, 0.5, 0.375, 0.5, 0.375, 0.5, 0.625, 0.5, 0.625, 0.75, 0.375, 0.75, 0.375, 0.75, 0.625, 0.75, 0.625, 1.0, 0.375, 1.0, 0.125, 0.5, 0.375, 0.5, 0.375, 0.75, 0.125, 0.75, 0.625, 0.5, 0.875, 0.5, 0.875, 0.75, 0.625, 0.75, 0.375, 0.0, 0.625, 0.0, 0.625, 0.25, 0.375, 0.25, 0.375, 0.25, 0.625, 0.25, 0.625, 0.5, 0.375, 0.5, 0.375, 0.5, 0.625, 0.5, 0.625, 0.75, 0.375, 0.75, 0.375, 0.75, 0.625, 0.75, 0.625, 1.0, 0.375, 1.0, 0.125, 0.5, 0.375, 0.5, 0.375, 0.75, 0.125, 0.75, 0.625, 0.5, 0.875, 0.5, 0.875, 0.75, 0.625, 0.75, 0.375, 0.0, 0.625, 0.0, 0.625, 0.25, 0.375, 0.25, 0.375, 0.25, 0.625, 0.25, 0.625, 0.5, 0.375, 0.5, 0.375, 0.5, 0.625, 0.5, 0.625, 0.75, 0.375, 0.75, 0.375, 0.75, 0.625, 0.75, 0.625, 1.0, 0.375, 1.0, 0.125, 0.5, 0.375, 0.5, 0.375, 0.75, 0.125, 0.75, 0.625, 0.5, 0.875, 0.5, 0.875, 0.75, 0.625, 0.75, 0.375, 0.0, 0.625, 0.0, 0.625, 0.25, 0.375, 0.25, 0.375, 0.25, 0.625, 0.25, 0.625, 0.5, 0.375, 0.5, 0.375, 0.5, 0.625, 0.5, 0.625, 0.75, 0.375, 0.75, 0.375, 0.75, 0.625, 0.75, 0.625, 1.0, 0.375, 1.0, 0.125, 0.5, 0.375, 0.5, 0.375, 0.75, 0.125, 0.75, 0.625, 0.5, 0.875, 0.5, 0.875, 0.75, 0.625, 0.75, 0.375, 0.0, 0.625, 0.0, 0.625, 0.25, 0.375, 0.25, 0.375, 0.25, 0.625, 0.25, 0.625, 0.5, 0.375, 0.5, 0.375, 0.5, 0.625, 0.5, 0.625, 0.75, 0.375, 0.75, 0.375, 0.75, 0.625, 0.75, 0.625, 1.0, 0.375, 1.0, 0.125, 0.5, 0.375, 0.5, 0.375, 0.75, 0.125, 0.75, 0.625, 0.5, 0.875, 0.5, 0.875, 0.75, 0.625, 0.75, 0.375, 0.0, 0.625, 0.0, 0.625, 0.25, 0.375, 0.25, 0.375, 0.25, 0.625, 0.25, 0.625, 0.5, 0.375, 0.5, 0.375, 0.5, 0.625, 0.5, 0.625, 0.75, 0.375, 0.75, 0.375, 0.75, 0.625, 0.75, 0.625, 1.0, 0.375, 1.0, 0.125, 0.5, 0.375, 0.5, 0.375, 0.75, 0.125, 0.75, 0.625, 0.5, 0.875, 0.5, 0.875, 0.75, 0.625, 0.75, 0.375, 0.0, 0.625, 0.0, 0.625, 0.25, 0.375, 0.25, 0.375, 0.25, 0.625, 0.25, 0.625, 0.5, 0.375, 0.5, 0.375, 0.5, 0.625, 0.5, 0.625, 0.75, 0.375, 0.75, 0.375, 0.75, 0.625, 0.75, 0.625, 1.0, 0.375, 1.0, 0.125, 0.5, 0.375, 0.5, 0.375, 0.75, 0.125, 0.75, 0.625, 0.5, 0.875, 0.5, 0.875, 0.75, 0.625, 0.75, 0.375, 0.0, 0.625, 0.0, 0.625, 0.25, 0.375, 0.25, 0.375, 0.25, 0.625, 0.25, 0.625, 0.5, 0.375, 0.5, 0.375, 0.5, 0.625, 0.5, 0.625, 0.75, 0.375, 0.75, 0.375, 0.75, 0.625, 0.75, 0.625, 1.0, 0.375, 1.0, 0.125, 0.5, 0.375, 0.5, 0.375, 0.75, 0.125, 0.75, 0.625, 0.5, 0.875, 0.5, 0.875, 0.75, 0.625, 0.75, 0.375, 0.0, 0.625, 0.0, 0.625, 0.25, 0.375, 0.25, 0.375, 0.25, 0.625, 0.25, 0.625, 0.5, 0.375, 0.5, 0.375, 0.5, 0.625, 0.5, 0.625, 0.75, 0.375, 0.75, 0.375, 0.75, 0.625, 0.75, 0.625, 1.0, 0.375, 1.0, 0.125, 0.5, 0.375, 0.5, 0.375, 0.75, 0.125, 0.75, 0.625, 0.5, 0.875, 0.5, 0.875, 0.75, 0.625, 0.75, 0.375, 0.0, 0.625, 0.0, 0.625, 0.25, 0.375, 0.25, 0.375, 0.25, 0.625, 0.25, 0.625, 0.5, 0.375, 0.5, 0.375, 0.5, 0.625, 0.5, 0.625, 0.75, 0.375, 0.75, 0.375, 0.75, 0.625, 0.75, 0.625, 1.0, 0.375, 1.0, 0.125, 0.5, 0.375, 0.5, 0.375, 0.75, 0.125, 0.75, 0.625, 0.5, 0.875, 0.5, 0.875, 0.75, 0.625, 0.75, 0.375, 0.0, 0.625, 0.0, 0.625, 0.25, 0.375, 0.25, 0.375, 0.25, 0.625, 0.25, 0.625, 0.5, 0.375, 0.5, 0.375, 0.5, 0.625, 0.5, 0.625, 0.75, 0.375, 0.75, 0.375, 0.75, 0.625, 0.75, 0.625, 1.0, 0.375, 1.0, 0.125, 0.5, 0.375, 0.5, 0.375, 0.75, 0.125, 0.75, 0.625, 0.5, 0.875, 0.5, 0.875, 0.75, 0.625, 0.75, 0.375, 0.0, 0.625, 0.0, 0.625, 0.25, 0.375, 0.25, 0.375, 0.25, 0.625, 0.25, 0.625, 0.5, 0.375, 0.5, 0.375, 0.5, 0.625, 0.5, 0.625, 0.75, 0.375, 0.75, 0.375, 0.75, 0.625, 0.75, 0.625, 1.0, 0.375, 1.0, 0.125, 0.5, 0.375, 0.5, 0.375, 0.75, 0.125, 0.75, 0.625, 0.5, 0.875, 0.5, 0.875, 0.75, 0.625, 0.75, 0.375, 0.0, 0.625, 0.0, 0.625, 0.25, 0.375, 0.25, 0.375, 0.25, 0.625, 0.25, 0.625, 0.5, 0.375, 0.5, 0.375, 0.5, 0.625, 0.5, 0.625, 0.75, 0.375, 0.75, 0.375, 0.75, 0.625, 0.75, 0.625, 1.0, 0.375, 1.0, 0.125, 0.5, 0.375, 0.5, 0.375, 0.75, 0.125, 0.75, 0.625, 0.5, 0.875, 0.5, 0.875, 0.75, 0.625, 0.75, 0.375, 0.0, 0.625, 0.0, 0.625, 0.25, 0.375, 0.25, 0.375, 0.25, 0.625, 0.25, 0.625, 0.5, 0.375, 0.5, 0.375, 0.5, 0.625, 0.5, 0.625, 0.75, 0.375, 0.75, 0.375, 0.75, 0.625, 0.75, 0.625, 1.0, 0.375, 1.0, 0.125, 0.5, 0.375, 0.5, 0.375, 0.75, 0.125, 0.75, 0.625, 0.5, 0.875, 0.5, 0.875, 0.75, 0.625, 0.75, 0.375, 0.0, 0.625, 0.0, 0.625, 0.25, 0.375, 0.25, 0.375, 0.25, 0.625, 0.25, 0.625, 0.5, 0.375, 0.5, 0.375, 0.5, 0.625, 0.5, 0.625, 0.75, 0.375, 0.75, 0.375, 0.75, 0.625, 0.75, 0.625, 1.0, 0.375, 1.0, 0.125, 0.5, 0.375, 0.5, 0.375, 0.75, 0.125, 0.75, 0.625, 0.5, 0.875, 0.5, 0.875, 0.75, 0.625, 0.75, 0.375, 0.0, 0.625, 0.0, 0.625, 0.25, 0.375, 0.25, 0.375, 0.25, 0.625, 0.25, 0.625, 0.5, 0.375, 0.5, 0.375, 0.5, 0.625, 0.5, 0.625, 0.75, 0.375, 0.75, 0.375, 0.75, 0.625, 0.75, 0.625, 1.0, 0.375, 1.0, 0.125, 0.5, 0.375, 0.5, 0.375, 0.75, 0.125, 0.75, 0.625, 0.5, 0.875, 0.5, 0.875, 0.75, 0.625, 0.75, 0.375, 0.0, 0.625, 0.0, 0.625, 0.25, 0.375, 0.25, 0.375, 0.25, 0.625, 0.25, 0.625, 0.5, 0.375, 0.5, 0.375, 0.5, 0.625, 0.5, 0.625, 0.75, 0.375, 0.75, 0.375, 0.75, 0.625, 0.75, 0.625, 1.0, 0.375, 1.0, 0.125, 0.5, 0.375, 0.5, 0.375, 0.75, 0.125, 0.75, 0.625, 0.5, 0.875, 0.5, 0.875, 0.75, 0.625, 0.75, 0.375, 0.0, 0.625, 0.0, 0.625, 0.25, 0.375, 0.25, 0.375, 0.25, 0.625, 0.25, 0.625, 0.5, 0.375, 0.5, 0.375, 0.5, 0.625, 0.5, 0.625, 0.75, 0.375, 0.75, 0.375, 0.75, 0.625, 0.75, 0.625, 1.0, 0.375, 1.0, 0.125, 0.5, 0.375, 0.5, 0.375, 0.75, 0.125, 0.75, 0.625, 0.5, 0.875, 0.5, 0.875, 0.75, 0.625, 0.75, 0.375, 0.0, 0.625, 0.0, 0.625, 0.25, 0.375, 0.25, 0.375, 0.25, 0.625, 0.25, 0.625, 0.5, 0.375, 0.5, 0.375, 0.5, 0.625, 0.5, 0.625, 0.75, 0.375, 0.75, 0.375, 0.75, 0.625, 0.75, 0.625, 1.0, 0.375, 1.0, 0.125, 0.5, 0.375, 0.5, 0.375, 0.75, 0.125, 0.75, 0.625, 0.5, 0.875, 0.5, 0.875, 0.75, 0.625, 0.75, 0.375, 0.0, 0.625, 0.0, 0.625, 0.25, 0.375, 0.25, 0.375, 0.25, 0.625, 0.25, 0.625, 0.5, 0.375, 0.5, 0.375, 0.5, 0.625, 0.5, 0.625, 0.75, 0.375, 0.75, 0.375, 0.75, 0.625, 0.75, 0.625, 1.0, 0.375, 1.0, 0.125, 0.5, 0.375, 0.5, 0.375, 0.75, 0.125, 0.75, 0.625, 0.5, 0.875, 0.5, 0.875, 0.75, 0.625, 0.75, 0.375, 0.0, 0.625, 0.0, 0.625, 0.25, 0.375, 0.25, 0.375, 0.25, 0.625, 0.25, 0.625, 0.5, 0.375, 0.5, 0.375, 0.5, 0.625, 0.5, 0.625, 0.75, 0.375, 0.75, 0.375, 0.75, 0.625, 0.75, 0.625, 1.0, 0.375, 1.0, 0.125, 0.5, 0.375, 0.5, 0.375, 0.75, 0.125, 0.75, 0.625, 0.5, 0.875, 0.5, 0.875, 0.75, 0.625, 0.75, 0.375, 0.0, 0.625, 0.0, 0.625, 0.25, 0.375, 0.25, 0.375, 0.25, 0.625, 0.25, 0.625, 0.5, 0.375, 0.5, 0.375, 0.5, 0.625, 0.5, 0.625, 0.75, 0.375, 0.75, 0.375, 0.75, 0.625, 0.75, 0.625, 1.0, 0.375, 1.0, 0.125, 0.5, 0.375, 0.5, 0.375, 0.75, 0.125, 0.75, 0.625, 0.5, 0.875, 0.5, 0.875, 0.75, 0.625, 0.75, 0.375, 0.0, 0.625, 0.0, 0.625, 0.25, 0.375, 0.25, 0.375, 0.25, 0.625, 0.25, 0.625, 0.5, 0.375, 0.5, 0.375, 0.5, 0.625, 0.5, 0.625, 0.75, 0.375, 0.75, 0.375, 0.75, 0.625, 0.75, 0.625, 1.0, 0.375, 1.0, 0.125, 0.5, 0.375, 0.5, 0.375, 0.75, 0.125, 0.75, 0.625, 0.5, 0.875, 0.5, 0.875, 0.75, 0.625, 0.75, 0.375, 0.0, 0.625, 0.0, 0.625, 0.25, 0.375, 0.25, 0.375, 0.25, 0.625, 0.25, 0.625, 0.5, 0.375, 0.5, 0.375, 0.5, 0.625, 0.5, 0.625, 0.75, 0.375, 0.75, 0.375, 0.75, 0.625, 0.75, 0.625, 1.0, 0.375, 1.0, 0.125, 0.5, 0.375, 0.5, 0.375, 0.75, 0.125, 0.75, 0.625, 0.5, 0.875, 0.5, 0.875, 0.75, 0.625, 0.75, 0.375, 0.0, 0.625, 0.0, 0.625, 0.25, 0.375, 0.25, 0.375, 0.25, 0.625, 0.25, 0.625, 0.5, 0.375, 0.5, 0.375, 0.5, 0.625, 0.5, 0.625, 0.75, 0.375, 0.75, 0.375, 0.75, 0.625, 0.75, 0.625, 1.0, 0.375, 1.0, 0.125, 0.5, 0.375, 0.5, 0.375, 0.75, 0.125, 0.75, 0.625, 0.5, 0.875, 0.5, 0.875, 0.75, 0.625, 0.75, 0.375, 0.0, 0.625, 0.0, 0.625, 0.25, 0.375, 0.25, 0.375, 0.25, 0.625, 0.25, 0.625, 0.5, 0.375, 0.5, 0.375, 0.5, 0.625, 0.5, 0.625, 0.75, 0.375, 0.75, 0.375, 0.75, 0.625, 0.75, 0.625, 1.0, 0.375, 1.0, 0.125, 0.5, 0.375, 0.5, 0.375, 0.75, 0.125, 0.75, 0.625, 0.5, 0.875, 0.5, 0.875, 0.75, 0.625, 0.75, 0.375, 0.0, 0.625, 0.0, 0.625, 0.25, 0.375, 0.25, 0.375, 0.25, 0.625, 0.25, 0.625, 0.5, 0.375, 0.5, 0.375, 0.5, 0.625, 0.5, 0.625, 0.75, 0.375, 0.75, 0.375, 0.75, 0.625, 0.75, 0.625, 1.0, 0.375, 1.0, 0.125, 0.5, 0.375, 0.5, 0.375, 0.75, 0.125, 0.75, 0.625, 0.5, 0.875, 0.5, 0.875, 0.75, 0.625, 0.75, 0.375, 0.0, 0.625, 0.0, 0.625, 0.25, 0.375, 0.25, 0.375, 0.25, 0.625, 0.25, 0.625, 0.5, 0.375, 0.5, 0.375, 0.5, 0.625, 0.5, 0.625, 0.75, 0.375, 0.75, 0.375, 0.75, 0.625, 0.75, 0.625, 1.0, 0.375, 1.0, 0.125, 0.5, 0.375, 0.5, 0.375, 0.75, 0.125, 0.75, 0.625, 0.5, 0.875, 0.5, 0.875, 0.75, 0.625, 0.75, 0.375, 0.0, 0.625, 0.0, 0.625, 0.25, 0.375, 0.25, 0.375, 0.25, 0.625, 0.25, 0.625, 0.5, 0.375, 0.5, 0.375, 0.5, 0.625, 0.5, 0.625, 0.75, 0.375, 0.75, 0.375, 0.75, 0.625, 0.75, 0.625, 1.0, 0.375, 1.0, 0.125, 0.5, 0.375, 0.5, 0.375, 0.75, 0.125, 0.75, 0.625, 0.5, 0.875, 0.5, 0.875, 0.75, 0.625, 0.75, 0.375, 0.0, 0.625, 0.0, 0.625, 0.25, 0.375, 0.25, 0.375, 0.25, 0.625, 0.25, 0.625, 0.5, 0.375, 0.5, 0.375, 0.5, 0.625, 0.5, 0.625, 0.75, 0.375, 0.75, 0.375, 0.75, 0.625, 0.75, 0.625, 1.0, 0.375, 1.0, 0.125, 0.5, 0.375, 0.5, 0.375, 0.75, 0.125, 0.75, 0.625, 0.5, 0.875, 0.5, 0.875, 0.75, 0.625, 0.75, 0.375, 0.0, 0.625, 0.0, 0.625, 0.25, 0.375, 0.25, 0.375, 0.25, 0.625, 0.25, 0.625, 0.5, 0.375, 0.5, 0.375, 0.5, 0.625, 0.5, 0.625, 0.75, 0.375, 0.75, 0.375, 0.75, 0.625, 0.75, 0.625, 1.0, 0.375, 1.0, 0.125, 0.5, 0.375, 0.5, 0.375, 0.75, 0.125, 0.75, 0.625, 0.5, 0.875, 0.5, 0.875, 0.75, 0.625, 0.75, 0.375, 0.0, 0.625, 0.0, 0.625, 0.25, 0.375, 0.25, 0.375, 0.25, 0.625, 0.25, 0.625, 0.5, 0.375, 0.5, 0.375, 0.5, 0.625, 0.5, 0.625, 0.75, 0.375, 0.75, 0.375, 0.75, 0.625, 0.75, 0.625, 1.0, 0.375, 1.0, 0.125, 0.5, 0.375, 0.5, 0.375, 0.75, 0.125, 0.75, 0.625, 0.5, 0.875, 0.5, 0.875, 0.75, 0.625, 0.75, 0.375, 0.0, 0.625, 0.0, 0.625, 0.25, 0.375, 0.25, 0.375, 0.25, 0.625, 0.25, 0.625, 0.5, 0.375, 0.5, 0.375, 0.5, 0.625, 0.5, 0.625, 0.75, 0.375, 0.75, 0.375, 0.75, 0.625, 0.75, 0.625, 1.0, 0.375, 1.0, 0.125, 0.5, 0.375, 0.5, 0.375, 0.75, 0.125, 0.75, 0.625, 0.5, 0.875, 0.5, 0.875, 0.75, 0.625, 0.75, 0.375, 0.0, 0.625, 0.0, 0.625, 0.25, 0.375, 0.25, 0.375, 0.25, 0.625, 0.25, 0.625, 0.5, 0.375, 0.5, 0.375, 0.5, 0.625, 0.5, 0.625, 0.75, 0.375, 0.75, 0.375, 0.75, 0.625, 0.75, 0.625, 1.0, 0.375, 1.0, 0.125, 0.5, 0.375, 0.5, 0.375, 0.75, 0.125, 0.75, 0.625, 0.5, 0.875, 0.5, 0.875, 0.75, 0.625, 0.75, 0.375, 0.0, 0.625, 0.0, 0.625, 0.25, 0.375, 0.25, 0.375, 0.25, 0.625, 0.25, 0.625, 0.5, 0.375, 0.5, 0.375, 0.5, 0.625, 0.5, 0.625, 0.75, 0.375, 0.75, 0.375, 0.75, 0.625, 0.75, 0.625, 1.0, 0.375, 1.0, 0.125, 0.5, 0.375, 0.5, 0.375, 0.75, 0.125, 0.75, 0.625, 0.5, 0.875, 0.5, 0.875, 0.75, 0.625, 0.75, 0.375, 0.0, 0.625, 0.0, 0.625, 0.25, 0.375, 0.25, 0.375, 0.25, 0.625, 0.25, 0.625, 0.5, 0.375, 0.5, 0.375, 0.5, 0.625, 0.5, 0.625, 0.75, 0.375, 0.75, 0.375, 0.75, 0.625, 0.75, 0.625, 1.0, 0.375, 1.0, 0.125, 0.5, 0.375, 0.5, 0.375, 0.75, 0.125, 0.75, 0.625, 0.5, 0.875, 0.5, 0.875, 0.75, 0.625, 0.75, 0.375, 0.0, 0.625, 0.0, 0.625, 0.25, 0.375, 0.25, 0.375, 0.25, 0.625, 0.25, 0.625, 0.5, 0.375, 0.5, 0.375, 0.5, 0.625, 0.5, 0.625, 0.75, 0.375, 0.75, 0.375, 0.75, 0.625, 0.75, 0.625, 1.0, 0.375, 1.0, 0.125, 0.5, 0.375, 0.5, 0.375, 0.75, 0.125, 0.75, 0.625, 0.5, 0.875, 0.5, 0.875, 0.75, 0.625, 0.75, 0.375, 0.0, 0.625, 0.0, 0.625, 0.25, 0.375, 0.25, 0.375, 0.25, 0.625, 0.25, 0.625, 0.5, 0.375, 0.5, 0.375, 0.5, 0.625, 0.5, 0.625, 0.75, 0.375, 0.75, 0.375, 0.75, 0.625, 0.75, 0.625, 1.0, 0.375, 1.0, 0.125, 0.5, 0.375, 0.5, 0.375, 0.75, 0.125, 0.75, 0.625, 0.5, 0.875, 0.5, 0.875, 0.75, 0.625, 0.75, 0.375, 0.0, 0.625, 0.0, 0.625, 0.25, 0.375, 0.25, 0.375, 0.25, 0.625, 0.25, 0.625, 0.5, 0.375, 0.5, 0.375, 0.5, 0.625, 0.5, 0.625, 0.75, 0.375, 0.75, 0.375, 0.75, 0.625, 0.75, 0.625, 1.0, 0.375, 1.0, 0.125, 0.5, 0.375, 0.5, 0.375, 0.75, 0.125, 0.75, 0.625, 0.5, 0.875, 0.5, 0.875, 0.75, 0.625, 0.75, 0.375, 0.0, 0.625, 0.0, 0.625, 0.25, 0.375, 0.25, 0.375, 0.25, 0.625, 0.25, 0.625, 0.5, 0.375, 0.5, 0.375, 0.5, 0.625, 0.5, 0.625, 0.75, 0.375, 0.75, 0.375, 0.75, 0.625, 0.75, 0.625, 1.0, 0.375, 1.0, 0.125, 0.5, 0.375, 0.5, 0.375, 0.75, 0.125, 0.75, 0.625, 0.5, 0.875, 0.5, 0.875, 0.75, 0.625, 0.75, 0.375, 0.0, 0.625, 0.0, 0.625, 0.25, 0.375, 0.25, 0.375, 0.25, 0.625, 0.25, 0.625, 0.5, 0.375, 0.5, 0.375, 0.5, 0.625, 0.5, 0.625, 0.75, 0.375, 0.75, 0.375, 0.75, 0.625, 0.75, 0.625, 1.0, 0.375, 1.0, 0.125, 0.5, 0.375, 0.5, 0.375, 0.75, 0.125, 0.75, 0.625, 0.5, 0.875, 0.5, 0.875, 0.75, 0.625, 0.75, 0.375, 0.0, 0.625, 0.0, 0.625, 0.25, 0.375, 0.25, 0.375, 0.25, 0.625, 0.25, 0.625, 0.5, 0.375, 0.5, 0.375, 0.5, 0.625, 0.5, 0.625, 0.75, 0.375, 0.75, 0.375, 0.75, 0.625, 0.75, 0.625, 1.0, 0.375, 1.0, 0.125, 0.5, 0.375, 0.5, 0.375, 0.75, 0.125, 0.75, 0.625, 0.5, 0.875, 0.5, 0.875, 0.75, 0.625, 0.75, 0.375, 0.0, 0.625, 0.0, 0.625, 0.25, 0.375, 0.25, 0.375, 0.25, 0.625, 0.25, 0.625, 0.5, 0.375, 0.5, 0.375, 0.5, 0.625, 0.5, 0.625, 0.75, 0.375, 0.75, 0.375, 0.75, 0.625, 0.75, 0.625, 1.0, 0.375, 1.0, 0.125, 0.5, 0.375, 0.5, 0.375, 0.75, 0.125, 0.75, 0.625, 0.5, 0.875, 0.5, 0.875, 0.75, 0.625, 0.75, 0.375, 0.0, 0.625, 0.0, 0.625, 0.25, 0.375, 0.25, 0.375, 0.25, 0.625, 0.25, 0.625, 0.5, 0.375, 0.5, 0.375, 0.5, 0.625, 0.5, 0.625, 0.75, 0.375, 0.75, 0.375, 0.75, 0.625, 0.75, 0.625, 1.0, 0.375, 1.0, 0.125, 0.5, 0.375, 0.5, 0.375, 0.75, 0.125, 0.75, 0.625, 0.5, 0.875, 0.5, 0.875, 0.75, 0.625, 0.75, 0.375, 0.0, 0.625, 0.0, 0.625, 0.25, 0.375, 0.25, 0.375, 0.25, 0.625, 0.25, 0.625, 0.5, 0.375, 0.5, 0.375, 0.5, 0.625, 0.5, 0.625, 0.75, 0.375, 0.75, 0.375, 0.75, 0.625, 0.75, 0.625, 1.0, 0.375, 1.0, 0.125, 0.5, 0.375, 0.5, 0.375, 0.75, 0.125, 0.75, 0.625, 0.5, 0.875, 0.5, 0.875, 0.75, 0.625, 0.75, 0.375, 0.0, 0.625, 0.0, 0.625, 0.25, 0.375, 0.25, 0.375, 0.25, 0.625, 0.25, 0.625, 0.5, 0.375, 0.5, 0.375, 0.5, 0.625, 0.5, 0.625, 0.75, 0.375, 0.75, 0.375, 0.75, 0.625, 0.75, 0.625, 1.0, 0.375, 1.0, 0.125, 0.5, 0.375, 0.5, 0.375, 0.75, 0.125, 0.75, 0.625, 0.5, 0.875, 0.5, 0.875, 0.75, 0.625, 0.75, 0.375, 0.0, 0.625, 0.0, 0.625, 0.25, 0.375, 0.25, 0.375, 0.25, 0.625, 0.25, 0.625, 0.5, 0.375, 0.5, 0.375, 0.5, 0.625, 0.5, 0.625, 0.75, 0.375, 0.75, 0.375, 0.75, 0.625, 0.75, 0.625, 1.0, 0.375, 1.0, 0.125, 0.5, 0.375, 0.5, 0.375, 0.75, 0.125, 0.75, 0.625, 0.5, 0.875, 0.5, 0.875, 0.75, 0.625, 0.75, 0.375, 0.0, 0.625, 0.0, 0.625, 0.25, 0.375, 0.25, 0.375, 0.25, 0.625, 0.25, 0.625, 0.5, 0.375, 0.5, 0.375, 0.5, 0.625, 0.5, 0.625, 0.75, 0.375, 0.75, 0.375, 0.75, 0.625, 0.75, 0.625, 1.0, 0.375, 1.0, 0.125, 0.5, 0.375, 0.5, 0.375, 0.75, 0.125, 0.75, 0.625, 0.5, 0.875, 0.5, 0.875, 0.75, 0.625, 0.75, 0.375, 0.0, 0.625, 0.0, 0.625, 0.25, 0.375, 0.25, 0.375, 0.25, 0.625, 0.25, 0.625, 0.5, 0.375, 0.5, 0.375, 0.5, 0.625, 0.5, 0.625, 0.75, 0.375, 0.75, 0.375, 0.75, 0.625, 0.75, 0.625, 1.0, 0.375, 1.0, 0.125, 0.5, 0.375, 0.5, 0.375, 0.75, 0.125, 0.75, 0.625, 0.5, 0.875, 0.5, 0.875, 0.75, 0.625, 0.75, 0.375, 0.0, 0.625, 0.0, 0.625, 0.25, 0.375, 0.25, 0.375, 0.25, 0.625, 0.25, 0.625, 0.5, 0.375, 0.5, 0.375, 0.5, 0.625, 0.5, 0.625, 0.5528, 0.421, 0.75, 0.375, 0.75, 0.375, 0.75, 0.421, 0.75, 0.625, 0.9125, 0.625, 1.0, 0.375, 1.0, 0.125, 0.5, 0.375, 0.5, 0.375, 0.75, 0.125, 0.75, 0.625, 0.5, 0.875, 0.5, 0.875, 0.75, 0.7875, 0.75, 0.625, 0.5528, 0.375, 0.0, 0.625, 0.0, 0.625, 0.25, 0.375, 0.25, 0.375, 0.25, 0.625, 0.25, 0.625, 0.5, 0.375, 0.5, 0.375, 0.5, 0.625, 0.5, 0.625, 0.5528, 0.421, 0.75, 0.375, 0.75, 0.375, 0.75, 0.421, 0.75, 0.625, 0.9125, 0.625, 1.0, 0.375, 1.0, 0.125, 0.5, 0.375, 0.5, 0.375, 0.75, 0.125, 0.75, 0.625, 0.5, 0.875, 0.5, 0.875, 0.75, 0.7875, 0.75, 0.625, 0.5528, 0.375, 0.0, 0.625, 0.0, 0.625, 0.25, 0.375, 0.25, 0.375, 0.25, 0.625, 0.25, 0.625, 0.5, 0.375, 0.5, 0.375, 0.5, 0.625, 0.5, 0.625, 0.5528, 0.421, 0.75, 0.375, 0.75, 0.375, 0.75, 0.421, 0.75, 0.625, 0.9125, 0.625, 1.0, 0.375, 1.0, 0.125, 0.5, 0.375, 0.5, 0.375, 0.75, 0.125, 0.75, 0.625, 0.5, 0.875, 0.5, 0.875, 0.75, 0.7875, 0.75, 0.625, 0.5528, 0.375, 0.0, 0.625, 0.0, 0.625, 0.25, 0.375, 0.25, 0.375, 0.25, 0.625, 0.25, 0.625, 0.5, 0.375, 0.5, 0.375, 0.5, 0.625, 0.5, 0.625, 0.5528, 0.421, 0.75, 0.375, 0.75, 0.375, 0.75, 0.421, 0.75, 0.5345, 0.8405, 0.625, 0.9125, 0.625, 1.0, 0.375, 1.0, 0.125, 0.5, 0.375, 0.5, 0.375, 0.75, 0.125, 0.75, 0.625, 0.5, 0.875, 0.5, 0.875, 0.75, 0.7875, 0.75, 0.625, 0.5528, 0.375, 0.0, 0.625, 0.0, 0.625, 0.25, 0.375, 0.25, 0.375, 0.25, 0.625, 0.25, 0.625, 0.5, 0.375, 0.5, 0.375, 0.5, 0.625, 0.5, 0.625, 0.5528, 0.421, 0.75, 0.375, 0.75, 0.375, 0.75, 0.421, 0.75, 0.5345, 0.8405, 0.625, 0.9125, 0.625, 1.0, 0.375, 1.0, 0.125, 0.5, 0.375, 0.5, 0.375, 0.75, 0.125, 0.75, 0.625, 0.5, 0.875, 0.5, 0.875, 0.75, 0.7875, 0.75, 0.625, 0.5528, 0.375, 0.0, 0.625, 0.0, 0.625, 0.25, 0.375, 0.25, 0.375, 0.25, 0.625, 0.25, 0.625, 0.5, 0.375, 0.5, 0.375, 0.5, 0.625, 0.5, 0.625, 0.5528, 0.421, 0.75, 0.375, 0.75, 0.375, 0.75, 0.421, 0.75, 0.5345, 0.8405, 0.625, 0.9125, 0.625, 1.0, 0.375, 1.0, 0.125, 0.5, 0.375, 0.5, 0.375, 0.75, 0.125, 0.75, 0.625, 0.5, 0.875, 0.5, 0.875, 0.75, 0.7875, 0.75, 0.625, 0.5528, 0.375, 0.0, 0.625, 0.0, 0.625, 0.25, 0.375, 0.25, 0.375, 0.25, 0.625, 0.25, 0.625, 0.5, 0.375, 0.5, 0.375, 0.5, 0.625, 0.5, 0.625, 0.5528, 0.421, 0.75, 0.375, 0.75, 0.375, 0.75, 0.421, 0.75, 0.625, 0.9125, 0.625, 1.0, 0.375, 1.0, 0.125, 0.5, 0.375, 0.5, 0.375, 0.75, 0.125, 0.75, 0.625, 0.5, 0.875, 0.5, 0.875, 0.75, 0.7875, 0.75, 0.625, 0.5528, 0.375, 0.0, 0.625, 0.0, 0.625, 0.25, 0.375, 0.25, 0.375, 0.25, 0.625, 0.25, 0.625, 0.5, 0.375, 0.5, 0.375, 0.5, 0.625, 0.5, 0.625, 0.5528, 0.421, 0.75, 0.375, 0.75, 0.375, 0.75, 0.421, 0.75, 0.625, 0.9125, 0.625, 1.0, 0.375, 1.0, 0.125, 0.5, 0.375, 0.5, 0.375, 0.75, 0.125, 0.75, 0.625, 0.5, 0.875, 0.5, 0.875, 0.75, 0.7875, 0.75, 0.625, 0.5528, 0.375, 0.0, 0.625, 0.0, 0.625, 0.25, 0.375, 0.25, 0.375, 0.25, 0.625, 0.25, 0.625, 0.5, 0.375, 0.5, 0.375, 0.5, 0.625, 0.5, 0.625, 0.5528, 0.421, 0.75, 0.375, 0.75, 0.375, 0.75, 0.421, 0.75, 0.5345, 0.8405, 0.625, 0.9125, 0.625, 1.0, 0.375, 1.0, 0.125, 0.5, 0.375, 0.5, 0.375, 0.75, 0.125, 0.75, 0.625, 0.5, 0.875, 0.5, 0.875, 0.75, 0.7875, 0.75, 0.7141, 0.6609, 0.625, 0.5528, 0.375, 0.0, 0.625, 0.0, 0.625, 0.25, 0.375, 0.25, 0.375, 0.25, 0.625, 0.25, 0.625, 0.5, 0.375, 0.5, 0.375, 0.5, 0.625, 0.5, 0.625, 0.5528, 0.421, 0.75, 0.375, 0.75, 0.375, 0.75, 0.421, 0.75, 0.625, 0.9125, 0.625, 1.0, 0.375, 1.0, 0.125, 0.5, 0.375, 0.5, 0.375, 0.75, 0.125, 0.75, 0.625, 0.5, 0.875, 0.5, 0.875, 0.75, 0.7875, 0.75, 0.625, 0.5528, 0.375, 0.0, 0.625, 0.0, 0.625, 0.25, 0.375, 0.25, 0.375, 0.25, 0.625, 0.25, 0.625, 0.5, 0.375, 0.5, 0.375, 0.5, 0.625, 0.5, 0.625, 0.5528, 0.421, 0.75, 0.375, 0.75, 0.375, 0.75, 0.421, 0.75, 0.625, 0.9125, 0.625, 1.0, 0.375, 1.0, 0.125, 0.5, 0.375, 0.5, 0.375, 0.75, 0.125, 0.75, 0.625, 0.5, 0.875, 0.5, 0.875, 0.75, 0.7875, 0.75, 0.625, 0.5528, 0.375, 0.0, 0.625, 0.0, 0.625, 0.25, 0.375, 0.25, 0.375, 0.25, 0.625, 0.25, 0.625, 0.5, 0.375, 0.5, 0.375, 0.5, 0.625, 0.5, 0.625, 0.5528, 0.421, 0.75, 0.375, 0.75, 0.375, 0.75, 0.421, 0.75, 0.625, 0.9125, 0.625, 1.0, 0.375, 1.0, 0.125, 0.5, 0.375, 0.5, 0.375, 0.75, 0.125, 0.75, 0.625, 0.5, 0.875, 0.5, 0.875, 0.75, 0.7875, 0.75, 0.625, 0.5528, 0.375, 0.0, 0.625, 0.0, 0.625, 0.25, 0.375, 0.25, 0.375, 0.25, 0.625, 0.25, 0.625, 0.5, 0.375, 0.5, 0.375, 0.5, 0.625, 0.5, 0.625, 0.5528, 0.421, 0.75, 0.375, 0.75, 0.375, 0.75, 0.421, 0.75, 0.5345, 0.8405, 0.625, 0.9125, 0.625, 1.0, 0.375, 1.0, 0.125, 0.5, 0.375, 0.5, 0.375, 0.75, 0.125, 0.75, 0.625, 0.5, 0.875, 0.5, 0.875, 0.75, 0.7875, 0.75, 0.625, 0.5528, 0.375, 0.0, 0.625, 0.0, 0.625, 0.25, 0.375, 0.25, 0.375, 0.25, 0.625, 0.25, 0.625, 0.5, 0.375, 0.5, 0.375, 0.5, 0.625, 0.5, 0.625, 0.5528, 0.421, 0.75, 0.375, 0.75, 0.375, 0.75, 0.421, 0.75, 0.5345, 0.8405, 0.625, 0.9125, 0.625, 1.0, 0.375, 1.0, 0.125, 0.5, 0.375, 0.5, 0.375, 0.75, 0.125, 0.75, 0.625, 0.5, 0.875, 0.5, 0.875, 0.75, 0.7875, 0.75, 0.7141, 0.6609, 0.625, 0.5528, 0.375, 0.0, 0.625, 0.0, 0.625, 0.25, 0.375, 0.25, 0.375, 0.25, 0.625, 0.25, 0.625, 0.5, 0.375, 0.5, 0.375, 0.5, 0.625, 0.5, 0.625, 0.5528, 0.421, 0.75, 0.375, 0.75, 0.375, 0.75, 0.421, 0.75, 0.625, 0.9125, 0.625, 1.0, 0.375, 1.0, 0.125, 0.5, 0.375, 0.5, 0.375, 0.75, 0.125, 0.75, 0.625, 0.5, 0.875, 0.5, 0.875, 0.75, 0.7875, 0.75, 0.625, 0.5528, 0.375, 0.0, 0.625, 0.0, 0.625, 0.25, 0.375, 0.25, 0.375, 0.25, 0.625, 0.25, 0.625, 0.5, 0.375, 0.5, 0.375, 0.5, 0.625, 0.5, 0.625, 0.5528, 0.421, 0.75, 0.375, 0.75, 0.375, 0.75, 0.421, 0.75, 0.625, 0.9125, 0.625, 1.0, 0.375, 1.0, 0.125, 0.5, 0.375, 0.5, 0.375, 0.75, 0.125, 0.75, 0.625, 0.5, 0.875, 0.5, 0.875, 0.75, 0.7875, 0.75, 0.625, 0.5528, 0.375, 0.0, 0.625, 0.0, 0.625, 0.25, 0.375, 0.25, 0.375, 0.25, 0.625, 0.25, 0.625, 0.5, 0.375, 0.5, 0.375, 0.5, 0.625, 0.5, 0.625, 0.5528, 0.421, 0.75, 0.375, 0.75, 0.375, 0.75, 0.421, 0.75, 0.625, 0.9125, 0.625, 1.0, 0.375, 1.0, 0.125, 0.5, 0.375, 0.5, 0.375, 0.75, 0.125, 0.75, 0.625, 0.5, 0.875, 0.5, 0.875, 0.75, 0.7875, 0.75, 0.625, 0.5528, 0.1992, 0.6165, 0.1878, 0.6118, 0.1735, 0.6059, 0.1797, 0.6355, 0.1904, 0.6251, 0.1805, 0.6649, 0.2053, 0.6822, 0.2065, 0.655, 0.1996, 0.6884, 0.229, 0.6954, 0.2202, 0.6696, 0.226, 0.7032, 0.2559, 0.6989, 0.2382, 0.6782, 0.2328, 0.6893, 0.256, 0.7072, 0.2822, 0.6923, 0.269, 0.6853, 0.2581, 0.6795, 0.2572, 0.6918, 0.2853, 0.7, 0.3042, 0.6764, 0.2772, 0.6734, 0.31, 0.6825, 0.3189, 0.6536, 0.2926, 0.6608, 0.3265, 0.6571, 0.3241, 0.627, 0.3023, 0.6433, 0.1992, 0.6364, 0.1714, 0.6361, 0.1881, 0.6613, 0.3318, 0.637, 0.3218, 0.6084, 0.3049, 0.6298, 0.33, 0.6068, 0.3102, 0.5839, 0.3024, 0.61, 0.3172, 0.5793, 0.2904, 0.5653, 0.2927, 0.5925, 0.2773, 0.5797, 0.2853, 0.5703, 0.2953, 0.5585, 0.2652, 0.5554, 0.2583, 0.5736, 0.2623, 0.5619, 0.2672, 0.5473, 0.2381, 0.5554, 0.2384, 0.5748, 0.2378, 0.5625, 0.237, 0.5471, 0.2129, 0.5653, 0.2088, 0.558, 0.1931, 0.5839, 0.2203, 0.5833, 0.1866, 0.5786, 0.1815, 0.6084, 0.2066, 0.5979, 0.375, 0.5079, 0.3832, 0.5, 0.625, 0.5, 0.625, 0.75, 0.375, 0.75, 0.3832, 0.5, 0.625, 0.3074, 0.625, 0.5, 0.3832, 0.5, 0.625, 0.3074, 0.625, 0.5, 0.625, 0.1803, 0.4385, 0.0, 0.625, 0.0, 0.1756, 0.75, 0.375, 0.5079, 0.375, 0.75, 0.625, 0.1803, 0.4385, 0.0, 0.625, 0.0, 0.625, 0.1803, 0.4385, 0.0, 0.625, 0.0, 0.3832, 0.5, 0.625, 0.3074, 0.625, 0.5, 0.375, 0.5079, 0.3832, 0.5, 0.625, 0.5, 0.625, 0.75, 0.375, 0.75, 0.6876, 0.6198, 0.6873, 0.6206, 0.7017, 0.6388, 0.7075, 0.6372, 0.7138, 0.6191, 0.7097, 0.6139, 0.7889, 0.6097, 0.7869, 0.6192, 0.7849, 0.6284, 0.7897, 0.6331, 0.8109, 0.6244, 0.811, 0.6236, 0.7944, 0.6074, 0.375, 0.5079, 0.3832, 0.5, 0.625, 0.5, 0.625, 0.75, 0.375, 0.75, 0.375, 0.5079, 0.3832, 0.5, 0.625, 0.5, 0.625, 0.75, 0.375, 0.75, 0.1756, 0.75, 0.375, 0.5079, 0.375, 0.75, 0.625, 0.1803, 0.4385, 0.0, 0.625, 0.0, 0.1756, 0.75, 0.375, 0.5079, 0.375, 0.75, 0.3832, 0.5, 0.625, 0.3074, 0.625, 0.5, 0.1756, 0.75, 0.375, 0.5079, 0.375, 0.75, 0.1756, 0.75, 0.375, 0.5079, 0.375, 0.75, 0.1756, 0.75, 0.375, 0.5079, 0.375, 0.75, 0.3832, 0.5, 0.625, 0.3074, 0.625, 0.5, 0.3832, 0.5, 0.625, 0.3074, 0.625, 0.5, 0.3832, 0.5, 0.625, 0.3074, 0.625, 0.5, 0.375, 0.5079, 0.3832, 0.5, 0.625, 0.5, 0.625, 0.75, 0.375, 0.75, 0.375, 0.5079, 0.3832, 0.5, 0.625, 0.5, 0.625, 0.75, 0.375, 0.75, 0.1756, 0.75, 0.375, 0.5079, 0.375, 0.75, 0.1756, 0.75, 0.375, 0.5079, 0.375, 0.75, 0.1756, 0.75, 0.375, 0.5079, 0.375, 0.75, 0.375, 0.5079, 0.3832, 0.5, 0.625, 0.5, 0.625, 0.75, 0.375, 0.75, 0.625, 0.1803, 0.4385, 0.0, 0.625, 0.0, 0.625, 0.1803, 0.4385, 0.0, 0.625, 0.0, 0.1756, 0.75, 0.375, 0.5079, 0.375, 0.75, 0.3832, 0.5, 0.625, 0.3074, 0.625, 0.5, 0.625, 0.1803, 0.5333, 0.09168, 0.4385, 0.0, 0.625, 0.0, 0.3832, 0.5, 0.625, 0.3074, 0.625, 0.5, 0.375, 0.5079, 0.3832, 0.5, 0.625, 0.5, 0.625, 0.75, 0.375, 0.75, 0.625, 0.1803, 0.4385, 0.0, 0.625, 0.0, 0.3832, 0.5, 0.625, 0.3074, 0.625, 0.5, 0.625, 0.1803, 0.5333, 0.09168, 0.4385, 0.0, 0.625, 0.0, 0.1756, 0.75, 0.375, 0.5079, 0.375, 0.75, 0.625, 0.1803, 0.4385, 0.0, 0.625, 0.0, 0.375, 0.5079, 0.3832, 0.5, 0.625, 0.5, 0.625, 0.75, 0.375, 0.75, 0.1756, 0.75, 0.375, 0.5079, 0.375, 0.75, 0.1756, 0.75, 0.375, 0.5079, 0.375, 0.75, 0.3832, 0.5, 0.625, 0.3074, 0.625, 0.5, 0.625, 0.1803, 0.4385, 0.0, 0.625, 0.0, 0.625, 0.1803, 0.4385, 0.0, 0.625, 0.0, 0.3832, 0.5, 0.625, 0.3074, 0.625, 0.5, 0.625, 0.1803, 0.4385, 0.0, 0.625, 0.0, 0.3832, 0.5, 0.625, 0.3074, 0.625, 0.5, 0.625, 0.1803, 0.4385, 0.0, 0.625, 0.0, 0.625, 0.1803, 0.5887, 0.1452, 0.4385, 0.0, 0.625, 0.0, 0.3832, 0.5, 0.625, 0.3074, 0.625, 0.5, 0.1756, 0.75, 0.375, 0.5079, 0.375, 0.75, 0.1756, 0.75, 0.375, 0.5079, 0.375, 0.75, 0.375, 0.5079, 0.3832, 0.5, 0.625, 0.5, 0.625, 0.75, 0.375, 0.75, 0.375, 0.5079, 0.3832, 0.5, 0.625, 0.5, 0.625, 0.75, 0.375, 0.75, 0.3832, 0.5, 0.625, 0.3074, 0.625, 0.5, 0.375, 0.5079, 0.3832, 0.5, 0.625, 0.5, 0.625, 0.75, 0.375, 0.75, 0.625, 0.1803, 0.4385, 0.0, 0.625, 0.0, 0.1756, 0.75, 0.375, 0.5079, 0.375, 0.75, 0.375, 0.5079, 0.3832, 0.5, 0.625, 0.5, 0.625, 0.75, 0.375, 0.75, 0.1756, 0.75, 0.375, 0.5079, 0.375, 0.75, 0.3832, 0.5, 0.625, 0.3074, 0.625, 0.5, 0.375, 0.5079, 0.3832, 0.5, 0.625, 0.5, 0.625, 0.75, 0.375, 0.75, 0.375, 0.5079, 0.3832, 0.5, 0.625, 0.5, 0.625, 0.75, 0.375, 0.75, 0.625, 0.1803, 0.4385, 0.0, 0.625, 0.0, 0.375, 0.5079, 0.3832, 0.5, 0.625, 0.5, 0.625, 0.75, 0.375, 0.75, 0.375, 0.5079, 0.3832, 0.5, 0.625, 0.5, 0.625, 0.75, 0.375, 0.75, 0.3832, 0.5, 0.625, 0.3074, 0.625, 0.5])
me_cube_002.update()
me_cylinder = bpy.data.meshes.new('Cylinder')
me_cylinder.from_pydata([(3.422e-09, 0.2646, -0.4042), (5.868e-11, 0.3871, 0.146), (0.05161, 0.2595, -0.4042), (0.07552, 0.3797, 0.146), (0.1012, 0.2444, -0.4042), (0.1481, 0.3576, 0.146), (0.147, 0.22, -0.4042), (0.2151, 0.3219, 0.146), (0.1871, 0.1871, -0.4042), (0.2737, 0.2737, 0.146), (0.22, 0.147, -0.4042), (0.3219, 0.2151, 0.146), (0.2444, 0.1012, -0.4042), (0.3576, 0.1481, 0.146), (0.2595, 0.05161, -0.4042), (0.3797, 0.07552, 0.146), (0.2646, -1.263e-09, -0.4042), (0.3871, 2.084e-09, 0.146), (0.2595, -0.05161, -0.4042), (0.3797, -0.07552, 0.146), (0.2444, -0.1012, -0.4042), (0.3576, -0.1481, 0.146), (0.22, -0.147, -0.4042), (0.3219, -0.2151, 0.146), (0.1871, -0.1871, -0.4042), (0.2737, -0.2737, 0.146), (0.147, -0.22, -0.4042), (0.2151, -0.3219, 0.146), (0.1012, -0.2444, -0.4042), (0.1481, -0.3576, 0.146), (0.05161, -0.2595, -0.4042), (0.07552, -0.3797, 0.146), (3.422e-09, -0.2646, -0.4042), (5.868e-11, -0.3871, 0.146), (-0.05161, -0.2595, -0.4042), (-0.07552, -0.3797, 0.146), (-0.1012, -0.2444, -0.4042), (-0.1481, -0.3576, 0.146), (-0.147, -0.22, -0.4042), (-0.2151, -0.3219, 0.146), (-0.1871, -0.1871, -0.4042), (-0.2737, -0.2737, 0.146), (-0.22, -0.147, -0.4042), (-0.3219, -0.2151, 0.146), (-0.2444, -0.1012, -0.4042), (-0.3576, -0.1481, 0.146), (-0.2595, -0.05161, -0.4042), (-0.3797, -0.07552, 0.146), (-0.2646, -1.263e-09, -0.4042), (-0.3871, 2.084e-09, 0.146), (-0.2595, 0.05161, -0.4042), (-0.3797, 0.07552, 0.146), (-0.2444, 0.1012, -0.4042), (-0.3576, 0.1481, 0.146), (-0.22, 0.147, -0.4042), (-0.3219, 0.2151, 0.146), (-0.1871, 0.1871, -0.4042), (-0.2737, 0.2737, 0.146), (-0.147, 0.22, -0.4042), (-0.2151, 0.3219, 0.146), (-0.1012, 0.2444, -0.4042), (-0.1481, 0.3576, 0.146), (-0.05161, 0.2595, -0.4042), (-0.07552, 0.3797, 0.146), (0.08079, 0.4061, 0.2582), (6.69e-10, 0.4141, 0.2582), (0.1585, 0.3826, 0.2582), (0.2301, 0.3443, 0.2582), (0.2928, 0.2928, 0.2582), (0.3443, 0.2301, 0.2582), (0.3826, 0.1585, 0.2582), (0.4061, 0.08079, 0.2582), (0.4141, 2.759e-09, 0.2582), (0.4061, -0.08079, 0.2582), (0.3826, -0.1585, 0.2582), (0.3443, -0.2301, 0.2582), (0.2928, -0.2928, 0.2582), (0.2301, -0.3443, 0.2582), (0.1585, -0.3826, 0.2582), (0.08079, -0.4061, 0.2582), (6.69e-10, -0.4141, 0.2582), (-0.08079, -0.4061, 0.2582), (-0.1585, -0.3826, 0.2582), (-0.2301, -0.3443, 0.2582), (-0.2928, -0.2928, 0.2582), (-0.3443, -0.2301, 0.2582), (-0.3826, -0.1585, 0.2582), (-0.4061, -0.08079, 0.2582), (-0.4141, 2.759e-09, 0.2582), (-0.4061, 0.08079, 0.2582), (-0.3826, 0.1585, 0.2582), (-0.3443, 0.2301, 0.2582), (-0.2928, 0.2928, 0.2582), (-0.2301, 0.3443, 0.2582), (-0.1585, 0.3826, 0.2582), (-0.08079, 0.4061, 0.2582)], [], [(0, 1, 3, 2), (2, 3, 5, 4), (4, 5, 7, 6), (6, 7, 9, 8), (8, 9, 11, 10), (10, 11, 13, 12), (12, 13, 15, 14), (14, 15, 17, 16), (16, 17, 19, 18), (18, 19, 21, 20), (20, 21, 23, 22), (22, 23, 25, 24), (24, 25, 27, 26), (26, 27, 29, 28), (28, 29, 31, 30), (30, 31, 33, 32), (32, 33, 35, 34), (34, 35, 37, 36), (36, 37, 39, 38), (38, 39, 41, 40), (40, 41, 43, 42), (42, 43, 45, 44), (44, 45, 47, 46), (46, 47, 49, 48), (48, 49, 51, 50), (50, 51, 53, 52), (52, 53, 55, 54), (54, 55, 57, 56), (56, 57, 59, 58), (58, 59, 61, 60), (15, 13, 70, 71), (60, 61, 63, 62), (62, 63, 1, 0), (0, 2, 4, 6, 8, 10, 12, 14, 16, 18, 20, 22, 24, 26, 28, 30, 32, 34, 36, 38, 40, 42, 44, 46, 48, 50, 52, 54, 56, 58, 60, 62), (64, 65, 95, 94, 93, 92, 91, 90, 89, 88, 87, 86, 85, 84, 83, 82, 81, 80, 79, 78, 77, 76, 75, 74, 73, 72, 71, 70, 69, 68, 67, 66), (33, 31, 79, 80), (51, 49, 88, 89), (7, 5, 66, 67), (25, 23, 75, 76), (43, 41, 84, 85), (61, 59, 93, 94), (17, 15, 71, 72), (35, 33, 80, 81), (53, 51, 89, 90), (9, 7, 67, 68), (27, 25, 76, 77), (45, 43, 85, 86), (63, 61, 94, 95), (19, 17, 72, 73), (37, 35, 81, 82), (55, 53, 90, 91), (11, 9, 68, 69), (29, 27, 77, 78), (47, 45, 86, 87), (3, 1, 65, 64), (1, 63, 95, 65), (21, 19, 73, 74), (39, 37, 82, 83), (57, 55, 91, 92), (13, 11, 69, 70), (31, 29, 78, 79), (49, 47, 87, 88), (5, 3, 64, 66), (23, 21, 74, 75), (41, 39, 83, 84), (59, 57, 92, 93)])
_uv = me_cylinder.uv_layers.new(name='UVMap')
_uv.uv.foreach_set('vector', [1.0, 0.5, 1.0, 1.0, 0.9688, 1.0, 0.9688, 0.5, 0.9688, 0.5, 0.9688, 1.0, 0.9375, 1.0, 0.9375, 0.5, 0.9375, 0.5, 0.9375, 1.0, 0.9062, 1.0, 0.9062, 0.5, 0.9062, 0.5, 0.9062, 1.0, 0.875, 1.0, 0.875, 0.5, 0.875, 0.5, 0.875, 1.0, 0.8438, 1.0, 0.8438, 0.5, 0.8438, 0.5, 0.8438, 1.0, 0.8125, 1.0, 0.8125, 0.5, 0.8125, 0.5, 0.8125, 1.0, 0.7812, 1.0, 0.7812, 0.5, 0.7812, 0.5, 0.7812, 1.0, 0.75, 1.0, 0.75, 0.5, 0.75, 0.5, 0.75, 1.0, 0.7188, 1.0, 0.7188, 0.5, 0.7188, 0.5, 0.7188, 1.0, 0.6875, 1.0, 0.6875, 0.5, 0.6875, 0.5, 0.6875, 1.0, 0.6562, 1.0, 0.6562, 0.5, 0.6562, 0.5, 0.6562, 1.0, 0.625, 1.0, 0.625, 0.5, 0.625, 0.5, 0.625, 1.0, 0.5938, 1.0, 0.5938, 0.5, 0.5938, 0.5, 0.5938, 1.0, 0.5625, 1.0, 0.5625, 0.5, 0.5625, 0.5, 0.5625, 1.0, 0.5312, 1.0, 0.5312, 0.5, 0.5312, 0.5, 0.5312, 1.0, 0.5, 1.0, 0.5, 0.5, 0.5, 0.5, 0.5, 1.0, 0.4688, 1.0, 0.4688, 0.5, 0.4688, 0.5, 0.4688, 1.0, 0.4375, 1.0, 0.4375, 0.5, 0.4375, 0.5, 0.4375, 1.0, 0.4062, 1.0, 0.4062, 0.5, 0.4062, 0.5, 0.4062, 1.0, 0.375, 1.0, 0.375, 0.5, 0.375, 0.5, 0.375, 1.0, 0.3438, 1.0, 0.3438, 0.5, 0.3438, 0.5, 0.3438, 1.0, 0.3125, 1.0, 0.3125, 0.5, 0.3125, 0.5, 0.3125, 1.0, 0.2812, 1.0, 0.2812, 0.5, 0.2812, 0.5, 0.2812, 1.0, 0.25, 1.0, 0.25, 0.5, 0.25, 0.5, 0.25, 1.0, 0.2188, 1.0, 0.2188, 0.5, 0.2188, 0.5, 0.2188, 1.0, 0.1875, 1.0, 0.1875, 0.5, 0.1875, 0.5, 0.1875, 1.0, 0.1562, 1.0, 0.1562, 0.5, 0.1562, 0.5, 0.1562, 1.0, 0.125, 1.0, 0.125, 0.5, 0.125, 0.5, 0.125, 1.0, 0.09375, 1.0, 0.09375, 0.5, 0.09375, 0.5, 0.09375, 1.0, 0.0625, 1.0, 0.0625, 0.5, 0.7812, 1.0, 0.8125, 1.0, 0.8125, 1.0, 0.7812, 1.0, 0.0625, 0.5, 0.0625, 1.0, 0.03125, 1.0, 0.03125, 0.5, 0.03125, 0.5, 0.03125, 1.0, 0.0, 1.0, 0.0, 0.5, 0.75, 0.49, 0.7968, 0.4854, 0.8418, 0.4717, 0.8833, 0.4496, 0.9197, 0.4197, 0.9496, 0.3833, 0.9717, 0.3418, 0.9854, 0.2968, 0.99, 0.25, 0.9854, 0.2032, 0.9717, 0.1582, 0.9496, 0.1167, 0.9197, 0.08029, 0.8833, 0.05045, 0.8418, 0.02827, 0.7968, 0.01461, 0.75, 0.01, 0.7032, 0.01461, 0.6582, 0.02827, 0.6167, 0.05045, 0.5803, 0.08029, 0.5504, 0.1167, 0.5283, 0.1582, 0.5146, 0.2032, 0.51, 0.25, 0.5146, 0.2968, 0.5283, 0.3418, 0.5504, 0.3833, 0.5803, 0.4197, 0.6167, 0.4496, 0.6582, 0.4717, 0.7032, 0.4854, 0.2968, 0.4854, 0.25, 0.49, 0.2032, 0.4854, 0.1582, 0.4717, 0.1167, 0.4496, 0.08029, 0.4197, 0.05045, 0.3833, 0.02827, 0.3418, 0.01461, 0.2968, 0.01, 0.25, 0.01461, 0.2032, 0.02827, 0.1582, 0.05045, 0.1167, 0.08029, 0.08029, 0.1167, 0.05045, 0.1582, 0.02827, 0.2032, 0.01461, 0.25, 0.01, 0.2968, 0.01461, 0.3418, 0.02827, 0.3833, 0.05045, 0.4197, 0.08029, 0.4496, 0.1167, 0.4717, 0.1582, 0.4854, 0.2032, 0.49, 0.25, 0.4854, 0.2968, 0.4717, 0.3418, 0.4496, 0.3833, 0.4197, 0.4197, 0.3833, 0.4496, 0.3418, 0.4717, 0.5, 1.0, 0.5312, 1.0, 0.5312, 1.0, 0.5, 1.0, 0.2188, 1.0, 0.25, 1.0, 0.25, 1.0, 0.2188, 1.0, 0.9062, 1.0, 0.9375, 1.0, 0.9375, 1.0, 0.9062, 1.0, 0.625, 1.0, 0.6562, 1.0, 0.6562, 1.0, 0.625, 1.0, 0.3438, 1.0, 0.375, 1.0, 0.375, 1.0, 0.3438, 1.0, 0.0625, 1.0, 0.09375, 1.0, 0.09375, 1.0, 0.0625, 1.0, 0.75, 1.0, 0.7812, 1.0, 0.7812, 1.0, 0.75, 1.0, 0.4688, 1.0, 0.5, 1.0, 0.5, 1.0, 0.4688, 1.0, 0.1875, 1.0, 0.2188, 1.0, 0.2188, 1.0, 0.1875, 1.0, 0.875, 1.0, 0.9062, 1.0, 0.9062, 1.0, 0.875, 1.0, 0.5938, 1.0, 0.625, 1.0, 0.625, 1.0, 0.5938, 1.0, 0.3125, 1.0, 0.3438, 1.0, 0.3438, 1.0, 0.3125, 1.0, 0.03125, 1.0, 0.0625, 1.0, 0.0625, 1.0, 0.03125, 1.0, 0.7188, 1.0, 0.75, 1.0, 0.75, 1.0, 0.7188, 1.0, 0.4375, 1.0, 0.4688, 1.0, 0.4688, 1.0, 0.4375, 1.0, 0.1562, 1.0, 0.1875, 1.0, 0.1875, 1.0, 0.1562, 1.0, 0.8438, 1.0, 0.875, 1.0, 0.875, 1.0, 0.8438, 1.0, 0.5625, 1.0, 0.5938, 1.0, 0.5938, 1.0, 0.5625, 1.0, 0.2812, 1.0, 0.3125, 1.0, 0.3125, 1.0, 0.2812, 1.0, 0.9688, 1.0, 1.0, 1.0, 1.0, 1.0, 0.9688, 1.0, 0.0, 1.0, 0.03125, 1.0, 0.03125, 1.0, 0.0, 1.0, 0.6875, 1.0, 0.7188, 1.0, 0.7188, 1.0, 0.6875, 1.0, 0.4062, 1.0, 0.4375, 1.0, 0.4375, 1.0, 0.4062, 1.0, 0.125, 1.0, 0.1562, 1.0, 0.1562, 1.0, 0.125, 1.0, 0.8125, 1.0, 0.8438, 1.0, 0.8438, 1.0, 0.8125, 1.0, 0.5312, 1.0, 0.5625, 1.0, 0.5625, 1.0, 0.5312, 1.0, 0.25, 1.0, 0.2812, 1.0, 0.2812, 1.0, 0.25, 1.0, 0.9375, 1.0, 0.9688, 1.0, 0.9688, 1.0, 0.9375, 1.0, 0.6562, 1.0, 0.6875, 1.0, 0.6875, 1.0, 0.6562, 1.0, 0.375, 1.0, 0.4062, 1.0, 0.4062, 1.0, 0.375, 1.0, 0.09375, 1.0, 0.125, 1.0, 0.125, 1.0, 0.09375, 1.0])
me_cylinder.materials.append(mat_material)
me_cylinder.update()

# ---- curves / text
cu_b_ziercircle = bpy.data.curves.new('BézierCircle', 'CURVE')
cu_b_ziercircle.dimensions = '3D'
_sp = cu_b_ziercircle.splines.new('BEZIER'); _sp.bezier_points.add(3)
_sp.bezier_points.foreach_set('co', [-3.471, -3.995e-08, 7.9, 4.318e-08, 3.471, 7.9, 3.471, -3.995e-08, 7.9, 4.318e-08, -3.471, 7.9])
_sp.bezier_points.foreach_set('handle_left', [-3.471, -1.916, 7.9, -1.916, 3.471, 7.9, 3.471, 1.916, 7.9, 1.916, -3.471, 7.9])
_sp.bezier_points.foreach_set('handle_right', [-3.471, 1.916, 7.9, 1.916, 3.471, 7.9, 3.471, -1.916, 7.9, -1.916, -3.471, 7.9])
for _p, _l, _r in zip(_sp.bezier_points, ['AUTO', 'AUTO', 'AUTO', 'AUTO'], ['AUTO', 'AUTO', 'AUTO', 'AUTO']): _p.handle_left_type = _l; _p.handle_right_type = _r
_sp.order_u = 0
_sp.order_v = 0
_sp.use_cyclic_u = True
cu_b_ziercircle.use_path = True
cu_b_ziercircle.fill_mode = 'FULL'

# ---- objects
ob_light = bpy.data.objects.new('Light', light_light)
ob_camera = bpy.data.objects.new('Camera', cam_camera)
ob_ender_3_s1_bed = bpy.data.objects.new('Ender 3 S1 Bed', me_cube_001)
ob_light_001 = bpy.data.objects.new('Light.001', light_light_001)
ob_cube_001 = bpy.data.objects.new('Cube.001', me_cube_002)
ob_p1 = bpy.data.objects.new('P1', None)
ob_b_ziercircle = bpy.data.objects.new('BézierCircle', cu_b_ziercircle)
ob_p2 = bpy.data.objects.new('p2', None)
ob_light_002 = bpy.data.objects.new('Light.002', light_light_002)
ob_cylinder = bpy.data.objects.new('Cylinder', me_cylinder)

# ---- transforms, parenting, visibility, modifiers, constraints
ob_light.location = (18.38, 7.605, 13.1)
ob_light.rotation_euler = (0.6503, 0.05522, 1.866)
ob_light.lock_rotations_4d = False
ob_light.empty_display_type = 'ARROWS'
ob_light.color = (0.0, 0.0, 0.0, 0.0)
ob_light.lineart.crease_threshold = 0.0
ob_camera.location = (-11.63, -1.352, 4.539)
ob_camera.rotation_euler = (1.234, 0.01292, -1.463)
ob_camera.scale = (1.0, 1.0, 1.0)
ob_camera.lock_rotations_4d = False
ob_camera.empty_display_type = 'ARROWS'
ob_camera.color = (0.0, 0.0, 0.0, 0.0)
ob_camera.display_type = 'WIRE'
ob_camera.lineart.crease_threshold = 0.0
ob_ender_3_s1_bed.location = (0.0, 0.0, -0.02)
ob_ender_3_s1_bed.scale = (1.0, 1.0, 1.0)
ob_ender_3_s1_bed.hide_viewport = True
ob_light_001.location = (-9.921, 9.305, 15.93)
ob_light_001.rotation_euler = (0.7976, -0.1032, 3.961)
ob_light_001.scale = (0.7298, 0.7298, 0.7298)
ob_light_001.lock_rotations_4d = False
ob_light_001.empty_display_type = 'ARROWS'
ob_light_001.color = (0.0, 0.0, 0.0, 0.0)
ob_light_001.lineart.crease_threshold = 0.0
ob_cube_001.location = (3.854, 0.05609, -4.054)
ob_p1.location = (3.6, 1.4, 1.0)
ob_p1.rotation_euler = (0.0, -0.0, 0.3765)
ob_p1.empty_display_type = 'ARROWS'
ob_b_ziercircle.location = (0.0, 0.0, 0.0)
ob_p2.location = (4.2, 0.0, 2.4)
ob_p2.scale = (1.076, 1.076, 1.076)
ob_p2.empty_display_type = 'ARROWS'
ob_light_002.location = (-6.924, -18.89, 6.204)
ob_light_002.rotation_euler = (0.6503, 0.05522, 1.866)
ob_light_002.lock_rotations_4d = False
ob_light_002.empty_display_type = 'ARROWS'
ob_light_002.color = (0.0, 0.0, 0.0, 0.0)
ob_light_002.lineart.crease_threshold = 0.0
ob_cylinder.location = (0.0, 0.0, 1.377)
ob_cylinder.scale = (14.15, 14.15, 14.15)
_m = ob_cylinder.modifiers.new('Boolean', 'BOOLEAN')
_m.operation = 'UNION'

# ---- collection membership
col_collection.objects.link(ob_light)
col_collection.objects.link(ob_camera)
col_collection.objects.link(ob_ender_3_s1_bed)
col_collection.objects.link(ob_light_001)
col_collection.objects.link(ob_cube_001)
col_collection.objects.link(ob_p1)
col_collection.objects.link(ob_b_ziercircle)
col_collection.objects.link(ob_p2)
col_collection.objects.link(ob_light_002)
col_carving.objects.link(ob_cylinder)

# ---- scene / render settings (as saved in the file)
scene.camera = ob_camera
scene.frame_start = 1; scene.frame_end = 250; scene.frame_set(29)
scene.render.engine = 'BLENDER_EEVEE_NEXT'
scene.cycles.sampling_pattern = 'TABULATED_SOBOL'
scene.eevee.ray_tracing_options.trace_max_roughness = 0.0
scene.unit_settings.scale_length = 0.01
bpy.context.view_layer.update()
